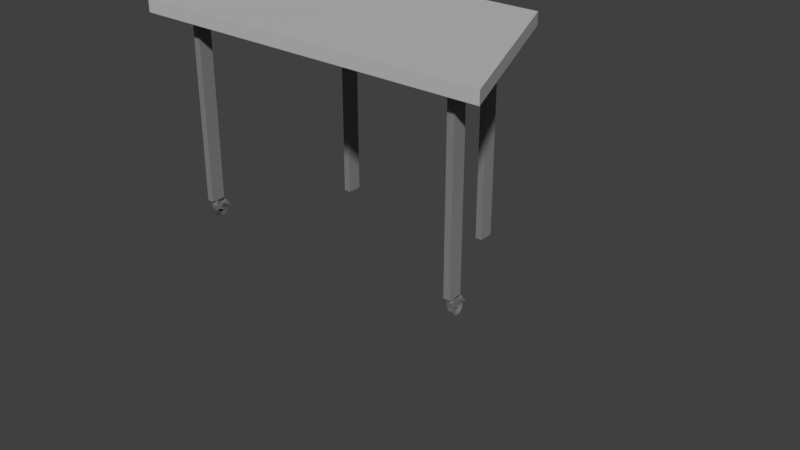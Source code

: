 # Source: trapesoid_table_visual.blend  (saved by Blender 2.79.0; exported with 4.5.12 LTS)
import bpy
from mathutils import Matrix  # noqa: F401  (used for matrix-valued properties, if any)

bpy.ops.wm.read_factory_settings(use_empty=True)
scene = bpy.context.scene
scene.name = 'Scene'

# ---- collections
col_collection_11 = bpy.data.collections.new('Collection 11'); scene.collection.children.link(col_collection_11)

# ---- materials (node trees are filled in below, after node groups)
mat_material_001 = bpy.data.materials.new('Material.001')
mat_material_001.alpha_threshold = 0.0
mat_material_001.diffuse_color = (0.3185, 0.3185, 0.3185, 1.0)
mat_material_001.roughness = 0.5
mat_material = bpy.data.materials.new('Material')
mat_material.alpha_threshold = 0.0
mat_material.diffuse_color = (0.196, 0.196, 0.196, 1.0)
mat_material.roughness = 0.5
mat_material_002 = bpy.data.materials.new('Material.002')
mat_material_002.alpha_threshold = 0.0
mat_material_002.diffuse_color = (0.8141, 0.8141, 0.8141, 1.0)
mat_material_002.roughness = 0.5

# ---- material node trees
mat_material_001.use_nodes = True; mat_material_001.node_tree.nodes.clear()
_N = mat_material_001.node_tree.nodes; _L = mat_material_001.node_tree.links
n0 = _N.new('ShaderNodeOutputMaterial'); n0.name = 'Material Output'; n0.location = (460, 300)
n1 = _N.new('ShaderNodeMixShader'); n1.name = 'Mix Shader'; n1.location = (240, 297)
n2 = _N.new('ShaderNodeBsdfDiffuse'); n2.name = 'Diffuse BSDF'; n2.location = (23, 126)
n2.inputs[0].default_value = (0.337, 0.337, 0.337, 1.0)
n3 = _N.new('ShaderNodeBsdfAnisotropic'); n3.name = 'Glossy BSDF'; n3.location = (10, 300)
n3.distribution = 'GGX'
n3.inputs[0].default_value = (0.3383, 0.3383, 0.3383, 1.0)
n3.inputs[1].default_value = 0.4082
_L.new(n3.outputs[0], n1.inputs[1])
_L.new(n1.outputs[0], n0.inputs[0])
_L.new(n2.outputs[0], n1.inputs[2])
n0.is_active_output = True
mat_material.use_nodes = True; mat_material.node_tree.nodes.clear()
_N = mat_material.node_tree.nodes; _L = mat_material.node_tree.links
n0 = _N.new('ShaderNodeOutputMaterial'); n0.name = 'Material Output'; n0.location = (300, 300)
n1 = _N.new('ShaderNodeBsdfDiffuse'); n1.name = 'Diffuse BSDF'; n1.location = (10, 300)
n1.inputs[0].default_value = (0.214, 0.214, 0.214, 1.0)
n1.inputs[1].default_value = 0.1212
_L.new(n1.outputs[0], n0.inputs[0])
n0.is_active_output = True
mat_material_002.use_nodes = True; mat_material_002.node_tree.nodes.clear()
_N = mat_material_002.node_tree.nodes; _L = mat_material_002.node_tree.links
n0 = _N.new('ShaderNodeOutputMaterial'); n0.name = 'Material Output'; n0.location = (300, 300)
n1 = _N.new('ShaderNodeBsdfDiffuse'); n1.name = 'Diffuse BSDF'; n1.location = (10, 300)
n1.inputs[0].default_value = (0.5173, 0.5173, 0.5173, 1.0)
_L.new(n1.outputs[0], n0.inputs[0])
n0.is_active_output = True

# ---- world
world_world = bpy.data.worlds.new('World'); scene.world = world_world
world_world.color = (0.05088, 0.05088, 0.05088)
world_world.use_sun_shadow = False
world_world.sun_shadow_jitter_overblur = 0.0
world_world.cycles.sampling_method = 'MANUAL'

# ---- meshes
me_trapezoid_table_005 = bpy.data.meshes.new('Trapezoid Table.005')
me_trapezoid_table_005.from_pydata([(1.37, -0.5403, -1.776), (1.351, -0.5202, -1.757), (1.351, -0.5002, -1.737), (1.351, -0.5035, -1.792), (1.37, -0.5202, -1.757), (1.351, -0.5403, -1.776), (1.351, -0.5141, -1.8), (1.37, -0.5062, -1.789), (1.388, -0.5754, -1.795), (1.388, -0.5742, -1.784), (1.334, -0.5742, -1.784), (1.334, -0.5754, -1.795), (1.388, -0.5709, -1.773), (1.334, -0.5709, -1.773), (1.388, -0.5653, -1.762), (1.334, -0.5653, -1.762), (1.388, -0.5579, -1.753), (1.334, -0.5579, -1.753), (1.388, -0.5489, -1.746), (1.334, -0.5489, -1.746), (1.388, -0.5385, -1.74), (1.334, -0.5385, -1.74), (1.388, -0.5274, -1.737), (1.334, -0.5274, -1.737), (1.388, -0.5157, -1.736), (1.334, -0.5157, -1.736), (1.388, -0.5041, -1.737), (1.334, -0.5041, -1.737), (1.388, -0.4929, -1.74), (1.334, -0.4929, -1.74), (1.388, -0.4825, -1.746), (1.334, -0.4825, -1.746), (1.388, -0.4735, -1.753), (1.334, -0.4735, -1.753), (1.388, -0.4661, -1.762), (1.334, -0.4661, -1.762), (1.388, -0.4606, -1.773), (1.334, -0.4606, -1.773), (1.388, -0.4572, -1.784), (1.334, -0.4572, -1.784), (1.388, -0.456, -1.795), (1.334, -0.456, -1.795), (1.388, -0.4572, -1.807), (1.334, -0.4572, -1.807), (1.388, -0.4606, -1.818), (1.334, -0.4606, -1.818), (1.388, -0.4661, -1.829), (1.334, -0.4661, -1.829), (1.388, -0.4735, -1.838), (1.334, -0.4735, -1.838), (1.388, -0.4825, -1.845), (1.334, -0.4825, -1.845), (1.388, -0.4929, -1.851), (1.334, -0.4929, -1.851), (1.388, -0.5041, -1.854), (1.334, -0.5041, -1.854), (1.388, -0.5157, -1.855), (1.334, -0.5157, -1.855), (1.388, -0.5274, -1.854), (1.334, -0.5274, -1.854), (1.388, -0.5385, -1.851), (1.334, -0.5385, -1.851), (1.388, -0.5489, -1.845), (1.334, -0.5489, -1.845), (1.388, -0.5579, -1.838), (1.334, -0.5579, -1.838), (1.388, -0.5653, -1.829), (1.334, -0.5653, -1.829), (1.388, -0.5709, -1.818), (1.334, -0.5709, -1.818), (1.346, -0.5196, -1.815), (1.346, -0.5157, -1.815), (1.388, -0.5742, -1.807), (1.334, -0.5742, -1.807), (1.372, -0.5354, -1.787), (1.372, -0.5335, -1.784), (1.346, -0.5356, -1.795), (1.346, -0.5352, -1.792), (1.346, -0.5341, -1.788), (1.346, -0.5323, -1.784), (1.346, -0.5298, -1.781), (1.346, -0.5268, -1.779), (1.346, -0.5233, -1.777), (1.346, -0.5196, -1.776), (1.346, -0.5157, -1.776), (1.346, -0.5118, -1.776), (1.346, -0.5081, -1.777), (1.346, -0.5047, -1.779), (1.346, -0.5016, -1.781), (1.346, -0.4992, -1.784), (1.346, -0.4973, -1.788), (1.346, -0.4962, -1.792), (1.346, -0.4958, -1.795), (1.346, -0.4962, -1.799), (1.346, -0.4973, -1.803), (1.346, -0.4992, -1.806), (1.346, -0.5016, -1.81), (1.346, -0.5047, -1.812), (1.346, -0.5081, -1.814), (1.346, -0.5118, -1.815), (1.346, -0.5233, -1.814), (1.346, -0.5268, -1.812), (1.346, -0.5298, -1.81), (1.346, -0.5323, -1.806), (1.346, -0.5341, -1.803), (1.346, -0.5352, -1.799), (1.372, -0.5366, -1.791), (1.372, -0.537, -1.795), (1.372, -0.5366, -1.8), (1.372, -0.5354, -1.804), (1.372, -0.5335, -1.807), (1.372, -0.5308, -1.811), (1.372, -0.5276, -1.813), (1.372, -0.5239, -1.815), (1.372, -0.5199, -1.816), (1.372, -0.5157, -1.817), (1.372, -0.5115, -1.816), (1.372, -0.5075, -1.815), (1.372, -0.5039, -1.813), (1.372, -0.5006, -1.811), (1.372, -0.498, -1.807), (1.372, -0.496, -1.804), (1.372, -0.4948, -1.8), (1.372, -0.4944, -1.795), (1.372, -0.4948, -1.791), (1.372, -0.496, -1.787), (1.372, -0.498, -1.784), (1.372, -0.5006, -1.78), (1.372, -0.5039, -1.778), (1.372, -0.5075, -1.776), (1.372, -0.5115, -1.775), (1.372, -0.5157, -1.774), (1.372, -0.5199, -1.775), (1.372, -0.5239, -1.776), (1.372, -0.5276, -1.778), (1.372, -0.5308, -1.78)], [], [(0, 4, 1), (1, 5, 0), (2, 1, 4), (1, 3, 6), (6, 5, 1), (7, 4, 0), (8, 9, 10), (10, 11, 8), (9, 12, 13), (13, 10, 9), (12, 14, 15), (15, 13, 12), (14, 16, 17), (17, 15, 14), (16, 18, 19), (19, 17, 16), (18, 20, 21), (21, 19, 18), (28, 30, 31), (31, 29, 28), (30, 32, 33), (33, 31, 30), (32, 34, 35), (35, 33, 32), (34, 36, 37), (37, 35, 34), (36, 38, 39), (39, 37, 36), (38, 40, 41), (41, 39, 38), (40, 42, 43), (43, 41, 40), (42, 44, 45), (45, 43, 42), (44, 46, 47), (47, 45, 44), (46, 48, 49), (49, 47, 46), (48, 50, 51), (51, 49, 48), (50, 52, 53), (53, 51, 50), (52, 54, 55), (55, 53, 52), (54, 56, 57), (57, 55, 54), (56, 58, 59), (59, 57, 56), (58, 60, 61), (61, 59, 58), (60, 62, 63), (63, 61, 60), (62, 64, 65), (65, 63, 62), (64, 66, 67), (67, 65, 64), (66, 68, 69), (69, 67, 66), (59, 70, 71), (71, 57, 59), (68, 72, 73), (73, 69, 68), (72, 8, 11), (11, 73, 72), (12, 74, 75), (75, 14, 12), (76, 77, 78), (78, 79, 80), (80, 81, 82), (82, 83, 84), (84, 85, 86), (86, 87, 88), (88, 89, 90), (90, 91, 92), (92, 93, 94), (94, 95, 96), (96, 97, 98), (98, 99, 71), (71, 70, 100), (100, 101, 102), (102, 103, 104), (104, 105, 76), (76, 78, 80), (80, 82, 84), (84, 86, 88), (88, 90, 92), (92, 94, 96), (96, 98, 71), (71, 100, 102), (102, 104, 76), (76, 80, 84), (84, 88, 92), (92, 96, 71), (71, 102, 76), (76, 84, 92), (92, 71, 76), (15, 79, 78), (78, 13, 15), (33, 88, 87), (87, 31, 33), (51, 97, 96), (96, 49, 51), (69, 104, 103), (103, 67, 69), (25, 84, 83), (83, 23, 25), (43, 93, 92), (92, 41, 43), (61, 100, 70), (70, 59, 61), (17, 80, 79), (79, 15, 17), (35, 89, 88), (88, 33, 35), (53, 98, 97), (97, 51, 53), (73, 105, 104), (104, 69, 73), (27, 85, 84), (84, 25, 27), (45, 94, 93), (93, 43, 45), (63, 101, 100), (100, 61, 63), (19, 81, 80), (80, 17, 19), (37, 90, 89), (89, 35, 37), (55, 99, 98), (98, 53, 55), (10, 77, 76), (76, 11, 10), (11, 76, 105), (105, 73, 11), (29, 86, 85), (85, 27, 29), (47, 95, 94), (94, 45, 47), (65, 102, 101), (101, 63, 65), (21, 82, 81), (81, 19, 21), (39, 91, 90), (90, 37, 39), (57, 71, 99), (99, 55, 57), (13, 78, 77), (77, 10, 13), (31, 87, 86), (86, 29, 31), (49, 96, 95), (95, 47, 49), (67, 103, 102), (102, 65, 67), (23, 83, 82), (82, 21, 23), (41, 92, 91), (91, 39, 41), (106, 107, 108), (108, 109, 110), (110, 111, 112), (112, 113, 114), (114, 115, 116), (116, 117, 118), (118, 119, 120), (120, 121, 122), (122, 123, 124), (124, 125, 126), (126, 127, 128), (128, 129, 130), (130, 131, 132), (132, 133, 134), (134, 135, 75), (75, 74, 106), (106, 108, 110), (110, 112, 114), (114, 116, 118), (118, 120, 122), (122, 124, 126), (126, 128, 130), (130, 132, 134), (134, 75, 106), (106, 110, 114), (114, 118, 122), (122, 126, 130), (130, 134, 106), (106, 114, 122), (122, 130, 106), (30, 128, 127), (127, 32, 30), (48, 119, 118), (118, 50, 48), (66, 110, 109), (109, 68, 66), (22, 132, 131), (131, 24, 22), (40, 123, 122), (122, 42, 40), (58, 114, 113), (113, 60, 58), (14, 75, 135), (135, 16, 14), (32, 127, 126), (126, 34, 32), (50, 118, 117), (117, 52, 50), (68, 109, 108), (108, 72, 68), (24, 131, 130), (130, 26, 24), (42, 122, 121), (121, 44, 42), (60, 113, 112), (112, 62, 60), (16, 135, 134), (134, 18, 16), (34, 126, 125), (125, 36, 34), (52, 117, 116), (116, 54, 52), (8, 107, 106), (106, 9, 8), (72, 108, 107), (107, 8, 72), (26, 130, 129), (129, 28, 26), (44, 121, 120), (120, 46, 44), (62, 112, 111), (111, 64, 62), (18, 134, 133), (133, 20, 18), (36, 125, 124), (124, 38, 36), (54, 116, 115), (115, 56, 54), (9, 106, 74), (74, 12, 9), (28, 129, 128), (128, 30, 28), (46, 120, 119), (119, 48, 46), (64, 111, 110), (110, 66, 64), (20, 133, 132), (132, 22, 20), (38, 124, 123), (123, 40, 38), (56, 115, 114), (114, 58, 56)])
me_trapezoid_table_005.materials.append(mat_material_001)
me_trapezoid_table_005.use_remesh_preserve_volume = False
me_trapezoid_table_005.use_remesh_preserve_attributes = False
me_trapezoid_table_005.use_mirror_vertex_groups = False
me_trapezoid_table_005.update()
me_trapezoid_table_004 = bpy.data.meshes.new('Trapezoid Table.004')
me_trapezoid_table_004.from_pydata([(1.37, -0.5403, -1.776), (1.351, -0.5202, -1.757), (1.351, -0.5002, -1.737), (1.351, -0.5035, -1.792), (1.37, -0.5202, -1.757), (1.351, -0.5403, -1.776), (1.351, -0.5141, -1.8), (1.37, -0.5062, -1.789), (1.388, -0.5754, -1.795), (1.388, -0.5742, -1.784), (1.334, -0.5742, -1.784), (1.334, -0.5754, -1.795), (1.388, -0.5709, -1.773), (1.334, -0.5709, -1.773), (1.388, -0.5653, -1.762), (1.334, -0.5653, -1.762), (1.388, -0.5579, -1.753), (1.334, -0.5579, -1.753), (1.388, -0.5489, -1.746), (1.334, -0.5489, -1.746), (1.388, -0.5385, -1.74), (1.334, -0.5385, -1.74), (1.388, -0.5274, -1.737), (1.334, -0.5274, -1.737), (1.388, -0.5157, -1.736), (1.334, -0.5157, -1.736), (1.388, -0.5041, -1.737), (1.334, -0.5041, -1.737), (1.388, -0.4929, -1.74), (1.334, -0.4929, -1.74), (1.388, -0.4825, -1.746), (1.334, -0.4825, -1.746), (1.388, -0.4735, -1.753), (1.334, -0.4735, -1.753), (1.388, -0.4661, -1.762), (1.334, -0.4661, -1.762), (1.388, -0.4606, -1.773), (1.334, -0.4606, -1.773), (1.388, -0.4572, -1.784), (1.334, -0.4572, -1.784), (1.388, -0.456, -1.795), (1.334, -0.456, -1.795), (1.388, -0.4572, -1.807), (1.334, -0.4572, -1.807), (1.388, -0.4606, -1.818), (1.334, -0.4606, -1.818), (1.388, -0.4661, -1.829), (1.334, -0.4661, -1.829), (1.388, -0.4735, -1.838), (1.334, -0.4735, -1.838), (1.388, -0.4825, -1.845), (1.334, -0.4825, -1.845), (1.388, -0.4929, -1.851), (1.334, -0.4929, -1.851), (1.388, -0.5041, -1.854), (1.334, -0.5041, -1.854), (1.388, -0.5157, -1.855), (1.334, -0.5157, -1.855), (1.388, -0.5274, -1.854), (1.334, -0.5274, -1.854), (1.388, -0.5385, -1.851), (1.334, -0.5385, -1.851), (1.388, -0.5489, -1.845), (1.334, -0.5489, -1.845), (1.388, -0.5579, -1.838), (1.334, -0.5579, -1.838), (1.388, -0.5653, -1.829), (1.334, -0.5653, -1.829), (1.388, -0.5709, -1.818), (1.334, -0.5709, -1.818), (1.346, -0.5196, -1.815), (1.346, -0.5157, -1.815), (1.388, -0.5742, -1.807), (1.334, -0.5742, -1.807), (1.372, -0.5354, -1.787), (1.372, -0.5335, -1.784), (1.346, -0.5356, -1.795), (1.346, -0.5352, -1.792), (1.346, -0.5341, -1.788), (1.346, -0.5323, -1.784), (1.346, -0.5298, -1.781), (1.346, -0.5268, -1.779), (1.346, -0.5233, -1.777), (1.346, -0.5196, -1.776), (1.346, -0.5157, -1.776), (1.346, -0.5118, -1.776), (1.346, -0.5081, -1.777), (1.346, -0.5047, -1.779), (1.346, -0.5016, -1.781), (1.346, -0.4992, -1.784), (1.346, -0.4973, -1.788), (1.346, -0.4962, -1.792), (1.346, -0.4958, -1.795), (1.346, -0.4962, -1.799), (1.346, -0.4973, -1.803), (1.346, -0.4992, -1.806), (1.346, -0.5016, -1.81), (1.346, -0.5047, -1.812), (1.346, -0.5081, -1.814), (1.346, -0.5118, -1.815), (1.346, -0.5233, -1.814), (1.346, -0.5268, -1.812), (1.346, -0.5298, -1.81), (1.346, -0.5323, -1.806), (1.346, -0.5341, -1.803), (1.346, -0.5352, -1.799), (1.372, -0.5366, -1.791), (1.372, -0.537, -1.795), (1.372, -0.5366, -1.8), (1.372, -0.5354, -1.804), (1.372, -0.5335, -1.807), (1.372, -0.5308, -1.811), (1.372, -0.5276, -1.813), (1.372, -0.5239, -1.815), (1.372, -0.5199, -1.816), (1.372, -0.5157, -1.817), (1.372, -0.5115, -1.816), (1.372, -0.5075, -1.815), (1.372, -0.5039, -1.813), (1.372, -0.5006, -1.811), (1.372, -0.498, -1.807), (1.372, -0.496, -1.804), (1.372, -0.4948, -1.8), (1.372, -0.4944, -1.795), (1.372, -0.4948, -1.791), (1.372, -0.496, -1.787), (1.372, -0.498, -1.784), (1.372, -0.5006, -1.78), (1.372, -0.5039, -1.778), (1.372, -0.5075, -1.776), (1.372, -0.5115, -1.775), (1.372, -0.5157, -1.774), (1.372, -0.5199, -1.775), (1.372, -0.5239, -1.776), (1.372, -0.5276, -1.778), (1.372, -0.5308, -1.78)], [], [(0, 4, 1), (1, 5, 0), (2, 1, 4), (1, 3, 6), (6, 5, 1), (7, 4, 0), (8, 9, 10), (10, 11, 8), (9, 12, 13), (13, 10, 9), (12, 14, 15), (15, 13, 12), (14, 16, 17), (17, 15, 14), (16, 18, 19), (19, 17, 16), (18, 20, 21), (21, 19, 18), (28, 30, 31), (31, 29, 28), (30, 32, 33), (33, 31, 30), (32, 34, 35), (35, 33, 32), (34, 36, 37), (37, 35, 34), (36, 38, 39), (39, 37, 36), (38, 40, 41), (41, 39, 38), (40, 42, 43), (43, 41, 40), (42, 44, 45), (45, 43, 42), (44, 46, 47), (47, 45, 44), (46, 48, 49), (49, 47, 46), (48, 50, 51), (51, 49, 48), (50, 52, 53), (53, 51, 50), (52, 54, 55), (55, 53, 52), (54, 56, 57), (57, 55, 54), (56, 58, 59), (59, 57, 56), (58, 60, 61), (61, 59, 58), (60, 62, 63), (63, 61, 60), (62, 64, 65), (65, 63, 62), (64, 66, 67), (67, 65, 64), (66, 68, 69), (69, 67, 66), (59, 70, 71), (71, 57, 59), (68, 72, 73), (73, 69, 68), (72, 8, 11), (11, 73, 72), (12, 74, 75), (75, 14, 12), (76, 77, 78), (78, 79, 80), (80, 81, 82), (82, 83, 84), (84, 85, 86), (86, 87, 88), (88, 89, 90), (90, 91, 92), (92, 93, 94), (94, 95, 96), (96, 97, 98), (98, 99, 71), (71, 70, 100), (100, 101, 102), (102, 103, 104), (104, 105, 76), (76, 78, 80), (80, 82, 84), (84, 86, 88), (88, 90, 92), (92, 94, 96), (96, 98, 71), (71, 100, 102), (102, 104, 76), (76, 80, 84), (84, 88, 92), (92, 96, 71), (71, 102, 76), (76, 84, 92), (92, 71, 76), (15, 79, 78), (78, 13, 15), (33, 88, 87), (87, 31, 33), (51, 97, 96), (96, 49, 51), (69, 104, 103), (103, 67, 69), (25, 84, 83), (83, 23, 25), (43, 93, 92), (92, 41, 43), (61, 100, 70), (70, 59, 61), (17, 80, 79), (79, 15, 17), (35, 89, 88), (88, 33, 35), (53, 98, 97), (97, 51, 53), (73, 105, 104), (104, 69, 73), (27, 85, 84), (84, 25, 27), (45, 94, 93), (93, 43, 45), (63, 101, 100), (100, 61, 63), (19, 81, 80), (80, 17, 19), (37, 90, 89), (89, 35, 37), (55, 99, 98), (98, 53, 55), (10, 77, 76), (76, 11, 10), (11, 76, 105), (105, 73, 11), (29, 86, 85), (85, 27, 29), (47, 95, 94), (94, 45, 47), (65, 102, 101), (101, 63, 65), (21, 82, 81), (81, 19, 21), (39, 91, 90), (90, 37, 39), (57, 71, 99), (99, 55, 57), (13, 78, 77), (77, 10, 13), (31, 87, 86), (86, 29, 31), (49, 96, 95), (95, 47, 49), (67, 103, 102), (102, 65, 67), (23, 83, 82), (82, 21, 23), (41, 92, 91), (91, 39, 41), (106, 107, 108), (108, 109, 110), (110, 111, 112), (112, 113, 114), (114, 115, 116), (116, 117, 118), (118, 119, 120), (120, 121, 122), (122, 123, 124), (124, 125, 126), (126, 127, 128), (128, 129, 130), (130, 131, 132), (132, 133, 134), (134, 135, 75), (75, 74, 106), (106, 108, 110), (110, 112, 114), (114, 116, 118), (118, 120, 122), (122, 124, 126), (126, 128, 130), (130, 132, 134), (134, 75, 106), (106, 110, 114), (114, 118, 122), (122, 126, 130), (130, 134, 106), (106, 114, 122), (122, 130, 106), (30, 128, 127), (127, 32, 30), (48, 119, 118), (118, 50, 48), (66, 110, 109), (109, 68, 66), (22, 132, 131), (131, 24, 22), (40, 123, 122), (122, 42, 40), (58, 114, 113), (113, 60, 58), (14, 75, 135), (135, 16, 14), (32, 127, 126), (126, 34, 32), (50, 118, 117), (117, 52, 50), (68, 109, 108), (108, 72, 68), (24, 131, 130), (130, 26, 24), (42, 122, 121), (121, 44, 42), (60, 113, 112), (112, 62, 60), (16, 135, 134), (134, 18, 16), (34, 126, 125), (125, 36, 34), (52, 117, 116), (116, 54, 52), (8, 107, 106), (106, 9, 8), (72, 108, 107), (107, 8, 72), (26, 130, 129), (129, 28, 26), (44, 121, 120), (120, 46, 44), (62, 112, 111), (111, 64, 62), (18, 134, 133), (133, 20, 18), (36, 125, 124), (124, 38, 36), (54, 116, 115), (115, 56, 54), (9, 106, 74), (74, 12, 9), (28, 129, 128), (128, 30, 28), (46, 120, 119), (119, 48, 46), (64, 111, 110), (110, 66, 64), (20, 133, 132), (132, 22, 20), (38, 124, 123), (123, 40, 38), (56, 115, 114), (114, 58, 56)])
me_trapezoid_table_004.materials.append(mat_material_001)
me_trapezoid_table_004.use_remesh_preserve_volume = False
me_trapezoid_table_004.use_remesh_preserve_attributes = False
me_trapezoid_table_004.use_mirror_vertex_groups = False
me_trapezoid_table_004.update()
me_trapezoid_table_003 = bpy.data.meshes.new('Trapezoid Table.003')
me_trapezoid_table_003.from_pydata([(1.37, -0.5403, -1.776), (1.351, -0.5202, -1.757), (1.351, -0.5002, -1.737), (1.351, -0.5035, -1.792), (1.37, -0.5202, -1.757), (1.351, -0.5403, -1.776), (1.351, -0.5141, -1.8), (1.37, -0.5062, -1.789), (1.388, -0.5754, -1.795), (1.388, -0.5742, -1.784), (1.334, -0.5742, -1.784), (1.334, -0.5754, -1.795), (1.388, -0.5709, -1.773), (1.334, -0.5709, -1.773), (1.388, -0.5653, -1.762), (1.334, -0.5653, -1.762), (1.388, -0.5579, -1.753), (1.334, -0.5579, -1.753), (1.388, -0.5489, -1.746), (1.334, -0.5489, -1.746), (1.388, -0.5385, -1.74), (1.334, -0.5385, -1.74), (1.388, -0.5274, -1.737), (1.334, -0.5274, -1.737), (1.388, -0.5157, -1.736), (1.334, -0.5157, -1.736), (1.388, -0.5041, -1.737), (1.334, -0.5041, -1.737), (1.388, -0.4929, -1.74), (1.334, -0.4929, -1.74), (1.388, -0.4825, -1.746), (1.334, -0.4825, -1.746), (1.388, -0.4735, -1.753), (1.334, -0.4735, -1.753), (1.388, -0.4661, -1.762), (1.334, -0.4661, -1.762), (1.388, -0.4606, -1.773), (1.334, -0.4606, -1.773), (1.388, -0.4572, -1.784), (1.334, -0.4572, -1.784), (1.388, -0.456, -1.795), (1.334, -0.456, -1.795), (1.388, -0.4572, -1.807), (1.334, -0.4572, -1.807), (1.388, -0.4606, -1.818), (1.334, -0.4606, -1.818), (1.388, -0.4661, -1.829), (1.334, -0.4661, -1.829), (1.388, -0.4735, -1.838), (1.334, -0.4735, -1.838), (1.388, -0.4825, -1.845), (1.334, -0.4825, -1.845), (1.388, -0.4929, -1.851), (1.334, -0.4929, -1.851), (1.388, -0.5041, -1.854), (1.334, -0.5041, -1.854), (1.388, -0.5157, -1.855), (1.334, -0.5157, -1.855), (1.388, -0.5274, -1.854), (1.334, -0.5274, -1.854), (1.388, -0.5385, -1.851), (1.334, -0.5385, -1.851), (1.388, -0.5489, -1.845), (1.334, -0.5489, -1.845), (1.388, -0.5579, -1.838), (1.334, -0.5579, -1.838), (1.388, -0.5653, -1.829), (1.334, -0.5653, -1.829), (1.388, -0.5709, -1.818), (1.334, -0.5709, -1.818), (1.346, -0.5196, -1.815), (1.346, -0.5157, -1.815), (1.388, -0.5742, -1.807), (1.334, -0.5742, -1.807), (1.372, -0.5354, -1.787), (1.372, -0.5335, -1.784), (1.346, -0.5356, -1.795), (1.346, -0.5352, -1.792), (1.346, -0.5341, -1.788), (1.346, -0.5323, -1.784), (1.346, -0.5298, -1.781), (1.346, -0.5268, -1.779), (1.346, -0.5233, -1.777), (1.346, -0.5196, -1.776), (1.346, -0.5157, -1.776), (1.346, -0.5118, -1.776), (1.346, -0.5081, -1.777), (1.346, -0.5047, -1.779), (1.346, -0.5016, -1.781), (1.346, -0.4992, -1.784), (1.346, -0.4973, -1.788), (1.346, -0.4962, -1.792), (1.346, -0.4958, -1.795), (1.346, -0.4962, -1.799), (1.346, -0.4973, -1.803), (1.346, -0.4992, -1.806), (1.346, -0.5016, -1.81), (1.346, -0.5047, -1.812), (1.346, -0.5081, -1.814), (1.346, -0.5118, -1.815), (1.346, -0.5233, -1.814), (1.346, -0.5268, -1.812), (1.346, -0.5298, -1.81), (1.346, -0.5323, -1.806), (1.346, -0.5341, -1.803), (1.346, -0.5352, -1.799), (1.372, -0.5366, -1.791), (1.372, -0.537, -1.795), (1.372, -0.5366, -1.8), (1.372, -0.5354, -1.804), (1.372, -0.5335, -1.807), (1.372, -0.5308, -1.811), (1.372, -0.5276, -1.813), (1.372, -0.5239, -1.815), (1.372, -0.5199, -1.816), (1.372, -0.5157, -1.817), (1.372, -0.5115, -1.816), (1.372, -0.5075, -1.815), (1.372, -0.5039, -1.813), (1.372, -0.5006, -1.811), (1.372, -0.498, -1.807), (1.372, -0.496, -1.804), (1.372, -0.4948, -1.8), (1.372, -0.4944, -1.795), (1.372, -0.4948, -1.791), (1.372, -0.496, -1.787), (1.372, -0.498, -1.784), (1.372, -0.5006, -1.78), (1.372, -0.5039, -1.778), (1.372, -0.5075, -1.776), (1.372, -0.5115, -1.775), (1.372, -0.5157, -1.774), (1.372, -0.5199, -1.775), (1.372, -0.5239, -1.776), (1.372, -0.5276, -1.778), (1.372, -0.5308, -1.78)], [], [(0, 4, 1), (1, 5, 0), (2, 1, 4), (1, 3, 6), (6, 5, 1), (7, 4, 0), (8, 9, 10), (10, 11, 8), (9, 12, 13), (13, 10, 9), (12, 14, 15), (15, 13, 12), (14, 16, 17), (17, 15, 14), (16, 18, 19), (19, 17, 16), (18, 20, 21), (21, 19, 18), (28, 30, 31), (31, 29, 28), (30, 32, 33), (33, 31, 30), (32, 34, 35), (35, 33, 32), (34, 36, 37), (37, 35, 34), (36, 38, 39), (39, 37, 36), (38, 40, 41), (41, 39, 38), (40, 42, 43), (43, 41, 40), (42, 44, 45), (45, 43, 42), (44, 46, 47), (47, 45, 44), (46, 48, 49), (49, 47, 46), (48, 50, 51), (51, 49, 48), (50, 52, 53), (53, 51, 50), (52, 54, 55), (55, 53, 52), (54, 56, 57), (57, 55, 54), (56, 58, 59), (59, 57, 56), (58, 60, 61), (61, 59, 58), (60, 62, 63), (63, 61, 60), (62, 64, 65), (65, 63, 62), (64, 66, 67), (67, 65, 64), (66, 68, 69), (69, 67, 66), (59, 70, 71), (71, 57, 59), (68, 72, 73), (73, 69, 68), (72, 8, 11), (11, 73, 72), (12, 74, 75), (75, 14, 12), (76, 77, 78), (78, 79, 80), (80, 81, 82), (82, 83, 84), (84, 85, 86), (86, 87, 88), (88, 89, 90), (90, 91, 92), (92, 93, 94), (94, 95, 96), (96, 97, 98), (98, 99, 71), (71, 70, 100), (100, 101, 102), (102, 103, 104), (104, 105, 76), (76, 78, 80), (80, 82, 84), (84, 86, 88), (88, 90, 92), (92, 94, 96), (96, 98, 71), (71, 100, 102), (102, 104, 76), (76, 80, 84), (84, 88, 92), (92, 96, 71), (71, 102, 76), (76, 84, 92), (92, 71, 76), (15, 79, 78), (78, 13, 15), (33, 88, 87), (87, 31, 33), (51, 97, 96), (96, 49, 51), (69, 104, 103), (103, 67, 69), (25, 84, 83), (83, 23, 25), (43, 93, 92), (92, 41, 43), (61, 100, 70), (70, 59, 61), (17, 80, 79), (79, 15, 17), (35, 89, 88), (88, 33, 35), (53, 98, 97), (97, 51, 53), (73, 105, 104), (104, 69, 73), (27, 85, 84), (84, 25, 27), (45, 94, 93), (93, 43, 45), (63, 101, 100), (100, 61, 63), (19, 81, 80), (80, 17, 19), (37, 90, 89), (89, 35, 37), (55, 99, 98), (98, 53, 55), (10, 77, 76), (76, 11, 10), (11, 76, 105), (105, 73, 11), (29, 86, 85), (85, 27, 29), (47, 95, 94), (94, 45, 47), (65, 102, 101), (101, 63, 65), (21, 82, 81), (81, 19, 21), (39, 91, 90), (90, 37, 39), (57, 71, 99), (99, 55, 57), (13, 78, 77), (77, 10, 13), (31, 87, 86), (86, 29, 31), (49, 96, 95), (95, 47, 49), (67, 103, 102), (102, 65, 67), (23, 83, 82), (82, 21, 23), (41, 92, 91), (91, 39, 41), (106, 107, 108), (108, 109, 110), (110, 111, 112), (112, 113, 114), (114, 115, 116), (116, 117, 118), (118, 119, 120), (120, 121, 122), (122, 123, 124), (124, 125, 126), (126, 127, 128), (128, 129, 130), (130, 131, 132), (132, 133, 134), (134, 135, 75), (75, 74, 106), (106, 108, 110), (110, 112, 114), (114, 116, 118), (118, 120, 122), (122, 124, 126), (126, 128, 130), (130, 132, 134), (134, 75, 106), (106, 110, 114), (114, 118, 122), (122, 126, 130), (130, 134, 106), (106, 114, 122), (122, 130, 106), (30, 128, 127), (127, 32, 30), (48, 119, 118), (118, 50, 48), (66, 110, 109), (109, 68, 66), (22, 132, 131), (131, 24, 22), (40, 123, 122), (122, 42, 40), (58, 114, 113), (113, 60, 58), (14, 75, 135), (135, 16, 14), (32, 127, 126), (126, 34, 32), (50, 118, 117), (117, 52, 50), (68, 109, 108), (108, 72, 68), (24, 131, 130), (130, 26, 24), (42, 122, 121), (121, 44, 42), (60, 113, 112), (112, 62, 60), (16, 135, 134), (134, 18, 16), (34, 126, 125), (125, 36, 34), (52, 117, 116), (116, 54, 52), (8, 107, 106), (106, 9, 8), (72, 108, 107), (107, 8, 72), (26, 130, 129), (129, 28, 26), (44, 121, 120), (120, 46, 44), (62, 112, 111), (111, 64, 62), (18, 134, 133), (133, 20, 18), (36, 125, 124), (124, 38, 36), (54, 116, 115), (115, 56, 54), (9, 106, 74), (74, 12, 9), (28, 129, 128), (128, 30, 28), (46, 120, 119), (119, 48, 46), (64, 111, 110), (110, 66, 64), (20, 133, 132), (132, 22, 20), (38, 124, 123), (123, 40, 38), (56, 115, 114), (114, 58, 56)])
me_trapezoid_table_003.materials.append(mat_material_001)
me_trapezoid_table_003.use_remesh_preserve_volume = False
me_trapezoid_table_003.use_remesh_preserve_attributes = False
me_trapezoid_table_003.use_mirror_vertex_groups = False
me_trapezoid_table_003.update()
me_trapezoid_table_002 = bpy.data.meshes.new('Trapezoid Table.002')
me_trapezoid_table_002.from_pydata([(1.37, -0.5403, -1.776), (1.351, -0.5202, -1.757), (1.351, -0.5002, -1.737), (1.351, -0.5035, -1.792), (1.37, -0.5202, -1.757), (1.351, -0.5403, -1.776), (1.351, -0.5141, -1.8), (1.37, -0.5062, -1.789), (1.388, -0.5754, -1.795), (1.388, -0.5742, -1.784), (1.334, -0.5742, -1.784), (1.334, -0.5754, -1.795), (1.388, -0.5709, -1.773), (1.334, -0.5709, -1.773), (1.388, -0.5653, -1.762), (1.334, -0.5653, -1.762), (1.388, -0.5579, -1.753), (1.334, -0.5579, -1.753), (1.388, -0.5489, -1.746), (1.334, -0.5489, -1.746), (1.388, -0.5385, -1.74), (1.334, -0.5385, -1.74), (1.388, -0.5274, -1.737), (1.334, -0.5274, -1.737), (1.388, -0.5157, -1.736), (1.334, -0.5157, -1.736), (1.388, -0.5041, -1.737), (1.334, -0.5041, -1.737), (1.388, -0.4929, -1.74), (1.334, -0.4929, -1.74), (1.388, -0.4825, -1.746), (1.334, -0.4825, -1.746), (1.388, -0.4735, -1.753), (1.334, -0.4735, -1.753), (1.388, -0.4661, -1.762), (1.334, -0.4661, -1.762), (1.388, -0.4606, -1.773), (1.334, -0.4606, -1.773), (1.388, -0.4572, -1.784), (1.334, -0.4572, -1.784), (1.388, -0.456, -1.795), (1.334, -0.456, -1.795), (1.388, -0.4572, -1.807), (1.334, -0.4572, -1.807), (1.388, -0.4606, -1.818), (1.334, -0.4606, -1.818), (1.388, -0.4661, -1.829), (1.334, -0.4661, -1.829), (1.388, -0.4735, -1.838), (1.334, -0.4735, -1.838), (1.388, -0.4825, -1.845), (1.334, -0.4825, -1.845), (1.388, -0.4929, -1.851), (1.334, -0.4929, -1.851), (1.388, -0.5041, -1.854), (1.334, -0.5041, -1.854), (1.388, -0.5157, -1.855), (1.334, -0.5157, -1.855), (1.388, -0.5274, -1.854), (1.334, -0.5274, -1.854), (1.388, -0.5385, -1.851), (1.334, -0.5385, -1.851), (1.388, -0.5489, -1.845), (1.334, -0.5489, -1.845), (1.388, -0.5579, -1.838), (1.334, -0.5579, -1.838), (1.388, -0.5653, -1.829), (1.334, -0.5653, -1.829), (1.388, -0.5709, -1.818), (1.334, -0.5709, -1.818), (1.346, -0.5196, -1.815), (1.346, -0.5157, -1.815), (1.388, -0.5742, -1.807), (1.334, -0.5742, -1.807), (1.372, -0.5354, -1.787), (1.372, -0.5335, -1.784), (1.346, -0.5356, -1.795), (1.346, -0.5352, -1.792), (1.346, -0.5341, -1.788), (1.346, -0.5323, -1.784), (1.346, -0.5298, -1.781), (1.346, -0.5268, -1.779), (1.346, -0.5233, -1.777), (1.346, -0.5196, -1.776), (1.346, -0.5157, -1.776), (1.346, -0.5118, -1.776), (1.346, -0.5081, -1.777), (1.346, -0.5047, -1.779), (1.346, -0.5016, -1.781), (1.346, -0.4992, -1.784), (1.346, -0.4973, -1.788), (1.346, -0.4962, -1.792), (1.346, -0.4958, -1.795), (1.346, -0.4962, -1.799), (1.346, -0.4973, -1.803), (1.346, -0.4992, -1.806), (1.346, -0.5016, -1.81), (1.346, -0.5047, -1.812), (1.346, -0.5081, -1.814), (1.346, -0.5118, -1.815), (1.346, -0.5233, -1.814), (1.346, -0.5268, -1.812), (1.346, -0.5298, -1.81), (1.346, -0.5323, -1.806), (1.346, -0.5341, -1.803), (1.346, -0.5352, -1.799), (1.372, -0.5366, -1.791), (1.372, -0.537, -1.795), (1.372, -0.5366, -1.8), (1.372, -0.5354, -1.804), (1.372, -0.5335, -1.807), (1.372, -0.5308, -1.811), (1.372, -0.5276, -1.813), (1.372, -0.5239, -1.815), (1.372, -0.5199, -1.816), (1.372, -0.5157, -1.817), (1.372, -0.5115, -1.816), (1.372, -0.5075, -1.815), (1.372, -0.5039, -1.813), (1.372, -0.5006, -1.811), (1.372, -0.498, -1.807), (1.372, -0.496, -1.804), (1.372, -0.4948, -1.8), (1.372, -0.4944, -1.795), (1.372, -0.4948, -1.791), (1.372, -0.496, -1.787), (1.372, -0.498, -1.784), (1.372, -0.5006, -1.78), (1.372, -0.5039, -1.778), (1.372, -0.5075, -1.776), (1.372, -0.5115, -1.775), (1.372, -0.5157, -1.774), (1.372, -0.5199, -1.775), (1.372, -0.5239, -1.776), (1.372, -0.5276, -1.778), (1.372, -0.5308, -1.78)], [], [(0, 4, 1), (1, 5, 0), (2, 1, 4), (1, 3, 6), (6, 5, 1), (7, 4, 0), (8, 9, 10), (10, 11, 8), (9, 12, 13), (13, 10, 9), (12, 14, 15), (15, 13, 12), (14, 16, 17), (17, 15, 14), (16, 18, 19), (19, 17, 16), (18, 20, 21), (21, 19, 18), (28, 30, 31), (31, 29, 28), (30, 32, 33), (33, 31, 30), (32, 34, 35), (35, 33, 32), (34, 36, 37), (37, 35, 34), (36, 38, 39), (39, 37, 36), (38, 40, 41), (41, 39, 38), (40, 42, 43), (43, 41, 40), (42, 44, 45), (45, 43, 42), (44, 46, 47), (47, 45, 44), (46, 48, 49), (49, 47, 46), (48, 50, 51), (51, 49, 48), (50, 52, 53), (53, 51, 50), (52, 54, 55), (55, 53, 52), (54, 56, 57), (57, 55, 54), (56, 58, 59), (59, 57, 56), (58, 60, 61), (61, 59, 58), (60, 62, 63), (63, 61, 60), (62, 64, 65), (65, 63, 62), (64, 66, 67), (67, 65, 64), (66, 68, 69), (69, 67, 66), (59, 70, 71), (71, 57, 59), (68, 72, 73), (73, 69, 68), (72, 8, 11), (11, 73, 72), (12, 74, 75), (75, 14, 12), (76, 77, 78), (78, 79, 80), (80, 81, 82), (82, 83, 84), (84, 85, 86), (86, 87, 88), (88, 89, 90), (90, 91, 92), (92, 93, 94), (94, 95, 96), (96, 97, 98), (98, 99, 71), (71, 70, 100), (100, 101, 102), (102, 103, 104), (104, 105, 76), (76, 78, 80), (80, 82, 84), (84, 86, 88), (88, 90, 92), (92, 94, 96), (96, 98, 71), (71, 100, 102), (102, 104, 76), (76, 80, 84), (84, 88, 92), (92, 96, 71), (71, 102, 76), (76, 84, 92), (92, 71, 76), (15, 79, 78), (78, 13, 15), (33, 88, 87), (87, 31, 33), (51, 97, 96), (96, 49, 51), (69, 104, 103), (103, 67, 69), (25, 84, 83), (83, 23, 25), (43, 93, 92), (92, 41, 43), (61, 100, 70), (70, 59, 61), (17, 80, 79), (79, 15, 17), (35, 89, 88), (88, 33, 35), (53, 98, 97), (97, 51, 53), (73, 105, 104), (104, 69, 73), (27, 85, 84), (84, 25, 27), (45, 94, 93), (93, 43, 45), (63, 101, 100), (100, 61, 63), (19, 81, 80), (80, 17, 19), (37, 90, 89), (89, 35, 37), (55, 99, 98), (98, 53, 55), (10, 77, 76), (76, 11, 10), (11, 76, 105), (105, 73, 11), (29, 86, 85), (85, 27, 29), (47, 95, 94), (94, 45, 47), (65, 102, 101), (101, 63, 65), (21, 82, 81), (81, 19, 21), (39, 91, 90), (90, 37, 39), (57, 71, 99), (99, 55, 57), (13, 78, 77), (77, 10, 13), (31, 87, 86), (86, 29, 31), (49, 96, 95), (95, 47, 49), (67, 103, 102), (102, 65, 67), (23, 83, 82), (82, 21, 23), (41, 92, 91), (91, 39, 41), (106, 107, 108), (108, 109, 110), (110, 111, 112), (112, 113, 114), (114, 115, 116), (116, 117, 118), (118, 119, 120), (120, 121, 122), (122, 123, 124), (124, 125, 126), (126, 127, 128), (128, 129, 130), (130, 131, 132), (132, 133, 134), (134, 135, 75), (75, 74, 106), (106, 108, 110), (110, 112, 114), (114, 116, 118), (118, 120, 122), (122, 124, 126), (126, 128, 130), (130, 132, 134), (134, 75, 106), (106, 110, 114), (114, 118, 122), (122, 126, 130), (130, 134, 106), (106, 114, 122), (122, 130, 106), (30, 128, 127), (127, 32, 30), (48, 119, 118), (118, 50, 48), (66, 110, 109), (109, 68, 66), (22, 132, 131), (131, 24, 22), (40, 123, 122), (122, 42, 40), (58, 114, 113), (113, 60, 58), (14, 75, 135), (135, 16, 14), (32, 127, 126), (126, 34, 32), (50, 118, 117), (117, 52, 50), (68, 109, 108), (108, 72, 68), (24, 131, 130), (130, 26, 24), (42, 122, 121), (121, 44, 42), (60, 113, 112), (112, 62, 60), (16, 135, 134), (134, 18, 16), (34, 126, 125), (125, 36, 34), (52, 117, 116), (116, 54, 52), (8, 107, 106), (106, 9, 8), (72, 108, 107), (107, 8, 72), (26, 130, 129), (129, 28, 26), (44, 121, 120), (120, 46, 44), (62, 112, 111), (111, 64, 62), (18, 134, 133), (133, 20, 18), (36, 125, 124), (124, 38, 36), (54, 116, 115), (115, 56, 54), (9, 106, 74), (74, 12, 9), (28, 129, 128), (128, 30, 28), (46, 120, 119), (119, 48, 46), (64, 111, 110), (110, 66, 64), (20, 133, 132), (132, 22, 20), (38, 124, 123), (123, 40, 38), (56, 115, 114), (114, 58, 56)])
me_trapezoid_table_002.materials.append(mat_material_001)
me_trapezoid_table_002.use_remesh_preserve_volume = False
me_trapezoid_table_002.use_remesh_preserve_attributes = False
me_trapezoid_table_002.use_mirror_vertex_groups = False
me_trapezoid_table_002.update()
me_trapezoid_table_000 = bpy.data.meshes.new('Trapezoid Table.000')
me_trapezoid_table_000.from_pydata([(1.37, -0.5403, -1.776), (1.351, -0.5202, -1.757), (1.351, -0.5002, -1.737), (1.351, -0.5035, -1.792), (1.37, -0.5202, -1.757), (1.351, -0.5403, -1.776), (1.351, -0.5141, -1.8), (1.37, -0.5062, -1.789), (1.388, -0.5754, -1.795), (1.388, -0.5742, -1.784), (1.334, -0.5742, -1.784), (1.334, -0.5754, -1.795), (1.388, -0.5709, -1.773), (1.334, -0.5709, -1.773), (1.388, -0.5653, -1.762), (1.334, -0.5653, -1.762), (1.388, -0.5579, -1.753), (1.334, -0.5579, -1.753), (1.388, -0.5489, -1.746), (1.334, -0.5489, -1.746), (1.388, -0.5385, -1.74), (1.334, -0.5385, -1.74), (1.388, -0.5274, -1.737), (1.334, -0.5274, -1.737), (1.388, -0.5157, -1.736), (1.334, -0.5157, -1.736), (1.388, -0.5041, -1.737), (1.334, -0.5041, -1.737), (1.388, -0.4929, -1.74), (1.334, -0.4929, -1.74), (1.388, -0.4825, -1.746), (1.334, -0.4825, -1.746), (1.388, -0.4735, -1.753), (1.334, -0.4735, -1.753), (1.388, -0.4661, -1.762), (1.334, -0.4661, -1.762), (1.388, -0.4606, -1.773), (1.334, -0.4606, -1.773), (1.388, -0.4572, -1.784), (1.334, -0.4572, -1.784), (1.388, -0.456, -1.795), (1.334, -0.456, -1.795), (1.388, -0.4572, -1.807), (1.334, -0.4572, -1.807), (1.388, -0.4606, -1.818), (1.334, -0.4606, -1.818), (1.388, -0.4661, -1.829), (1.334, -0.4661, -1.829), (1.388, -0.4735, -1.838), (1.334, -0.4735, -1.838), (1.388, -0.4825, -1.845), (1.334, -0.4825, -1.845), (1.388, -0.4929, -1.851), (1.334, -0.4929, -1.851), (1.388, -0.5041, -1.854), (1.334, -0.5041, -1.854), (1.388, -0.5157, -1.855), (1.334, -0.5157, -1.855), (1.388, -0.5274, -1.854), (1.334, -0.5274, -1.854), (1.388, -0.5385, -1.851), (1.334, -0.5385, -1.851), (1.388, -0.5489, -1.845), (1.334, -0.5489, -1.845), (1.388, -0.5579, -1.838), (1.334, -0.5579, -1.838), (1.388, -0.5653, -1.829), (1.334, -0.5653, -1.829), (1.388, -0.5709, -1.818), (1.334, -0.5709, -1.818), (1.346, -0.5196, -1.815), (1.346, -0.5157, -1.815), (1.388, -0.5742, -1.807), (1.334, -0.5742, -1.807), (1.372, -0.5354, -1.787), (1.372, -0.5335, -1.784), (1.346, -0.5356, -1.795), (1.346, -0.5352, -1.792), (1.346, -0.5341, -1.788), (1.346, -0.5323, -1.784), (1.346, -0.5298, -1.781), (1.346, -0.5268, -1.779), (1.346, -0.5233, -1.777), (1.346, -0.5196, -1.776), (1.346, -0.5157, -1.776), (1.346, -0.5118, -1.776), (1.346, -0.5081, -1.777), (1.346, -0.5047, -1.779), (1.346, -0.5016, -1.781), (1.346, -0.4992, -1.784), (1.346, -0.4973, -1.788), (1.346, -0.4962, -1.792), (1.346, -0.4958, -1.795), (1.346, -0.4962, -1.799), (1.346, -0.4973, -1.803), (1.346, -0.4992, -1.806), (1.346, -0.5016, -1.81), (1.346, -0.5047, -1.812), (1.346, -0.5081, -1.814), (1.346, -0.5118, -1.815), (1.346, -0.5233, -1.814), (1.346, -0.5268, -1.812), (1.346, -0.5298, -1.81), (1.346, -0.5323, -1.806), (1.346, -0.5341, -1.803), (1.346, -0.5352, -1.799), (1.372, -0.5366, -1.791), (1.372, -0.537, -1.795), (1.372, -0.5366, -1.8), (1.372, -0.5354, -1.804), (1.372, -0.5335, -1.807), (1.372, -0.5308, -1.811), (1.372, -0.5276, -1.813), (1.372, -0.5239, -1.815), (1.372, -0.5199, -1.816), (1.372, -0.5157, -1.817), (1.372, -0.5115, -1.816), (1.372, -0.5075, -1.815), (1.372, -0.5039, -1.813), (1.372, -0.5006, -1.811), (1.372, -0.498, -1.807), (1.372, -0.496, -1.804), (1.372, -0.4948, -1.8), (1.372, -0.4944, -1.795), (1.372, -0.4948, -1.791), (1.372, -0.496, -1.787), (1.372, -0.498, -1.784), (1.372, -0.5006, -1.78), (1.372, -0.5039, -1.778), (1.372, -0.5075, -1.776), (1.372, -0.5115, -1.775), (1.372, -0.5157, -1.774), (1.372, -0.5199, -1.775), (1.372, -0.5239, -1.776), (1.372, -0.5276, -1.778), (1.372, -0.5308, -1.78)], [], [(0, 4, 1), (1, 5, 0), (2, 1, 4), (1, 3, 6), (6, 5, 1), (7, 4, 0), (8, 9, 10), (10, 11, 8), (9, 12, 13), (13, 10, 9), (12, 14, 15), (15, 13, 12), (14, 16, 17), (17, 15, 14), (16, 18, 19), (19, 17, 16), (18, 20, 21), (21, 19, 18), (28, 30, 31), (31, 29, 28), (30, 32, 33), (33, 31, 30), (32, 34, 35), (35, 33, 32), (34, 36, 37), (37, 35, 34), (36, 38, 39), (39, 37, 36), (38, 40, 41), (41, 39, 38), (40, 42, 43), (43, 41, 40), (42, 44, 45), (45, 43, 42), (44, 46, 47), (47, 45, 44), (46, 48, 49), (49, 47, 46), (48, 50, 51), (51, 49, 48), (50, 52, 53), (53, 51, 50), (52, 54, 55), (55, 53, 52), (54, 56, 57), (57, 55, 54), (56, 58, 59), (59, 57, 56), (58, 60, 61), (61, 59, 58), (60, 62, 63), (63, 61, 60), (62, 64, 65), (65, 63, 62), (64, 66, 67), (67, 65, 64), (66, 68, 69), (69, 67, 66), (59, 70, 71), (71, 57, 59), (68, 72, 73), (73, 69, 68), (72, 8, 11), (11, 73, 72), (12, 74, 75), (75, 14, 12), (76, 77, 78), (78, 79, 80), (80, 81, 82), (82, 83, 84), (84, 85, 86), (86, 87, 88), (88, 89, 90), (90, 91, 92), (92, 93, 94), (94, 95, 96), (96, 97, 98), (98, 99, 71), (71, 70, 100), (100, 101, 102), (102, 103, 104), (104, 105, 76), (76, 78, 80), (80, 82, 84), (84, 86, 88), (88, 90, 92), (92, 94, 96), (96, 98, 71), (71, 100, 102), (102, 104, 76), (76, 80, 84), (84, 88, 92), (92, 96, 71), (71, 102, 76), (76, 84, 92), (92, 71, 76), (15, 79, 78), (78, 13, 15), (33, 88, 87), (87, 31, 33), (51, 97, 96), (96, 49, 51), (69, 104, 103), (103, 67, 69), (25, 84, 83), (83, 23, 25), (43, 93, 92), (92, 41, 43), (61, 100, 70), (70, 59, 61), (17, 80, 79), (79, 15, 17), (35, 89, 88), (88, 33, 35), (53, 98, 97), (97, 51, 53), (73, 105, 104), (104, 69, 73), (27, 85, 84), (84, 25, 27), (45, 94, 93), (93, 43, 45), (63, 101, 100), (100, 61, 63), (19, 81, 80), (80, 17, 19), (37, 90, 89), (89, 35, 37), (55, 99, 98), (98, 53, 55), (10, 77, 76), (76, 11, 10), (11, 76, 105), (105, 73, 11), (29, 86, 85), (85, 27, 29), (47, 95, 94), (94, 45, 47), (65, 102, 101), (101, 63, 65), (21, 82, 81), (81, 19, 21), (39, 91, 90), (90, 37, 39), (57, 71, 99), (99, 55, 57), (13, 78, 77), (77, 10, 13), (31, 87, 86), (86, 29, 31), (49, 96, 95), (95, 47, 49), (67, 103, 102), (102, 65, 67), (23, 83, 82), (82, 21, 23), (41, 92, 91), (91, 39, 41), (106, 107, 108), (108, 109, 110), (110, 111, 112), (112, 113, 114), (114, 115, 116), (116, 117, 118), (118, 119, 120), (120, 121, 122), (122, 123, 124), (124, 125, 126), (126, 127, 128), (128, 129, 130), (130, 131, 132), (132, 133, 134), (134, 135, 75), (75, 74, 106), (106, 108, 110), (110, 112, 114), (114, 116, 118), (118, 120, 122), (122, 124, 126), (126, 128, 130), (130, 132, 134), (134, 75, 106), (106, 110, 114), (114, 118, 122), (122, 126, 130), (130, 134, 106), (106, 114, 122), (122, 130, 106), (30, 128, 127), (127, 32, 30), (48, 119, 118), (118, 50, 48), (66, 110, 109), (109, 68, 66), (22, 132, 131), (131, 24, 22), (40, 123, 122), (122, 42, 40), (58, 114, 113), (113, 60, 58), (14, 75, 135), (135, 16, 14), (32, 127, 126), (126, 34, 32), (50, 118, 117), (117, 52, 50), (68, 109, 108), (108, 72, 68), (24, 131, 130), (130, 26, 24), (42, 122, 121), (121, 44, 42), (60, 113, 112), (112, 62, 60), (16, 135, 134), (134, 18, 16), (34, 126, 125), (125, 36, 34), (52, 117, 116), (116, 54, 52), (8, 107, 106), (106, 9, 8), (72, 108, 107), (107, 8, 72), (26, 130, 129), (129, 28, 26), (44, 121, 120), (120, 46, 44), (62, 112, 111), (111, 64, 62), (18, 134, 133), (133, 20, 18), (36, 125, 124), (124, 38, 36), (54, 116, 115), (115, 56, 54), (9, 106, 74), (74, 12, 9), (28, 129, 128), (128, 30, 28), (46, 120, 119), (119, 48, 46), (64, 111, 110), (110, 66, 64), (20, 133, 132), (132, 22, 20), (38, 124, 123), (123, 40, 38), (56, 115, 114), (114, 58, 56)])
me_trapezoid_table_000.materials.append(mat_material_001)
me_trapezoid_table_000.use_remesh_preserve_volume = False
me_trapezoid_table_000.use_remesh_preserve_attributes = False
me_trapezoid_table_000.use_mirror_vertex_groups = False
me_trapezoid_table_000.update()
me_cube_002 = bpy.data.meshes.new('Cube.002')
me_cube_002.from_pydata([(-0.8418, 0.626, -1.888), (-0.8422, 0.626, 0.03569), (-0.8418, 0.7617, -1.888), (-0.8422, 0.761, 0.03569), (-0.7786, 0.626, -1.888), (-0.7767, 0.626, 0.03569), (-0.7786, 0.7648, -1.888), (-0.7767, 0.761, 0.03569), (-0.8418, 0.6267, -0.04665), (-0.8418, 0.762, -0.04665), (-0.7786, 0.7648, -0.04665), (-0.7786, 0.626, -0.04665), (0.7895, 0.761, 0.03569), (0.7895, 0.626, 0.03569), (0.7874, 0.7648, -0.04665), (0.7874, 0.626, -0.04665), (0.7241, 0.761, 0.03569), (0.7241, 0.7648, -0.04665), (0.7241, 0.626, 0.03569), (0.7241, 0.626, -0.04665), (0.7874, 0.7648, -1.883), (0.7874, 0.626, -1.883), (0.7241, 0.7648, -1.883), (0.7241, 0.626, -1.883), (-1.32, -0.5706, -1.817), (-1.32, -0.5695, -1.806), (-1.373, -0.5695, -1.806), (-1.373, -0.5706, -1.817), (-1.32, -0.5661, -1.795), (-1.373, -0.5661, -1.795), (-1.32, -0.5606, -1.784), (-1.373, -0.5606, -1.784), (-1.32, -0.5531, -1.775), (-1.373, -0.5531, -1.775), (-1.32, -0.5441, -1.768), (-1.373, -0.5441, -1.768), (-1.32, -0.5338, -1.762), (-1.373, -0.5338, -1.762), (-1.32, -0.5226, -1.759), (-1.373, -0.5226, -1.759), (-1.32, -0.5109, -1.758), (-1.373, -0.5109, -1.758), (-1.32, -0.4993, -1.759), (-1.373, -0.4993, -1.759), (-1.32, -0.4881, -1.762), (-1.373, -0.4881, -1.762), (-1.32, -0.4778, -1.768), (-1.373, -0.4778, -1.768), (-1.32, -0.4687, -1.775), (-1.373, -0.4687, -1.775), (-1.32, -0.4613, -1.784), (-1.373, -0.4613, -1.784), (-1.32, -0.4558, -1.795), (-1.373, -0.4558, -1.795), (-1.32, -0.4524, -1.806), (-1.373, -0.4524, -1.806), (-1.32, -0.4513, -1.817), (-1.373, -0.4513, -1.817), (-1.32, -0.4524, -1.829), (-1.373, -0.4524, -1.829), (-1.32, -0.4558, -1.84), (-1.373, -0.4558, -1.84), (-1.32, -0.4613, -1.851), (-1.373, -0.4613, -1.851), (-1.32, -0.4687, -1.86), (-1.373, -0.4687, -1.86), (-1.32, -0.4778, -1.867), (-1.373, -0.4778, -1.867), (-1.32, -0.4881, -1.873), (-1.373, -0.4881, -1.873), (-1.32, -0.4993, -1.876), (-1.373, -0.4993, -1.876), (-1.32, -0.5109, -1.877), (-1.373, -0.5109, -1.877), (-1.32, -0.5226, -1.876), (-1.373, -0.5226, -1.876), (-1.32, -0.5338, -1.873), (-1.373, -0.5338, -1.873), (-1.32, -0.5441, -1.867), (-1.373, -0.5441, -1.867), (-1.32, -0.5531, -1.86), (-1.373, -0.5531, -1.86), (-1.32, -0.5606, -1.851), (-1.373, -0.5606, -1.851), (-1.32, -0.5661, -1.84), (-1.373, -0.5661, -1.84), (-1.361, -0.5148, -1.837), (-1.361, -0.5109, -1.837), (-1.32, -0.5695, -1.829), (-1.373, -0.5695, -1.829), (-1.335, -0.5307, -1.809), (-1.335, -0.5287, -1.806), (-1.361, -0.5308, -1.817), (-1.361, -0.5305, -1.814), (-1.361, -0.5293, -1.81), (-1.361, -0.5275, -1.806), (-1.361, -0.525, -1.803), (-1.361, -0.522, -1.801), (-1.361, -0.5186, -1.799), (-1.361, -0.5148, -1.798), (-1.361, -0.5109, -1.798), (-1.361, -0.5071, -1.798), (-1.361, -0.5033, -1.799), (-1.361, -0.4999, -1.801), (-1.361, -0.4969, -1.803), (-1.361, -0.4944, -1.806), (-1.361, -0.4926, -1.81), (-1.361, -0.4914, -1.814), (-1.361, -0.491, -1.817), (-1.361, -0.4914, -1.821), (-1.361, -0.4926, -1.825), (-1.361, -0.4944, -1.828), (-1.361, -0.4969, -1.832), (-1.361, -0.4999, -1.834), (-1.361, -0.5033, -1.836), (-1.361, -0.5071, -1.837), (-1.361, -0.5186, -1.836), (-1.361, -0.522, -1.834), (-1.361, -0.525, -1.832), (-1.361, -0.5275, -1.828), (-1.361, -0.5293, -1.825), (-1.361, -0.5305, -1.821), (-1.335, -0.5319, -1.813), (-1.335, -0.5323, -1.817), (-1.335, -0.5319, -1.822), (-1.335, -0.5307, -1.826), (-1.335, -0.5287, -1.829), (-1.335, -0.526, -1.833), (-1.335, -0.5228, -1.835), (-1.335, -0.5191, -1.837), (-1.335, -0.5151, -1.838), (-1.335, -0.5109, -1.839), (-1.335, -0.5068, -1.838), (-1.335, -0.5028, -1.837), (-1.335, -0.4991, -1.835), (-1.335, -0.4958, -1.833), (-1.335, -0.4932, -1.829), (-1.335, -0.4912, -1.826), (-1.335, -0.49, -1.822), (-1.335, -0.4896, -1.817), (-1.335, -0.49, -1.813), (-1.335, -0.4912, -1.809), (-1.335, -0.4932, -1.806), (-1.335, -0.4958, -1.802), (-1.335, -0.4991, -1.8), (-1.335, -0.5028, -1.798), (-1.335, -0.5068, -1.797), (-1.335, -0.5109, -1.796), (-1.335, -0.5151, -1.797), (-1.335, -0.5191, -1.798), (-1.335, -0.5228, -1.8), (-1.335, -0.526, -1.802), (-1.338, -0.5355, -1.798), (-1.356, -0.5155, -1.779), (-1.375, -0.5155, -1.779), (-1.375, -0.4954, -1.759), (-1.356, -0.4954, -1.759), (-1.356, -0.4987, -1.814), (-1.356, -0.5355, -1.798), (-1.338, -0.5155, -1.779), (-1.338, -0.4954, -1.759), (-1.356, -0.5093, -1.822), (-1.338, -0.5107, -1.818), (-1.338, -0.5014, -1.811), (1.368, -0.5355, -1.798), (1.349, -0.5155, -1.779), (1.349, -0.4954, -1.759), (1.349, -0.4987, -1.814), (1.368, -0.5155, -1.779), (1.349, -0.5355, -1.798), (1.349, -0.5093, -1.822), (1.368, -0.5014, -1.811), (1.386, -0.5706, -1.817), (1.386, -0.5695, -1.806), (1.332, -0.5695, -1.806), (1.332, -0.5706, -1.817), (1.386, -0.5661, -1.795), (1.332, -0.5661, -1.795), (1.386, -0.5606, -1.784), (1.332, -0.5606, -1.784), (1.386, -0.5531, -1.775), (1.332, -0.5531, -1.775), (1.386, -0.5441, -1.768), (1.332, -0.5441, -1.768), (1.386, -0.5338, -1.762), (1.332, -0.5338, -1.762), (1.386, -0.5226, -1.759), (1.332, -0.5226, -1.759), (1.386, -0.5109, -1.758), (1.332, -0.5109, -1.758), (1.386, -0.4993, -1.759), (1.332, -0.4993, -1.759), (1.386, -0.4881, -1.762), (1.332, -0.4881, -1.762), (1.386, -0.4778, -1.768), (1.332, -0.4778, -1.768), (1.386, -0.4687, -1.775), (1.332, -0.4687, -1.775), (1.386, -0.4613, -1.784), (1.332, -0.4613, -1.784), (1.386, -0.4558, -1.795), (1.332, -0.4558, -1.795), (1.386, -0.4524, -1.806), (1.332, -0.4524, -1.806), (1.386, -0.4513, -1.817), (1.332, -0.4513, -1.817), (1.386, -0.4524, -1.829), (1.332, -0.4524, -1.829), (1.386, -0.4558, -1.84), (1.332, -0.4558, -1.84), (1.386, -0.4613, -1.851), (1.332, -0.4613, -1.851), (1.386, -0.4687, -1.86), (1.332, -0.4687, -1.86), (1.386, -0.4778, -1.867), (1.332, -0.4778, -1.867), (1.386, -0.4881, -1.873), (1.332, -0.4881, -1.873), (1.386, -0.4993, -1.876), (1.332, -0.4993, -1.876), (1.386, -0.5109, -1.877), (1.332, -0.5109, -1.877), (1.386, -0.5226, -1.876), (1.332, -0.5226, -1.876), (1.386, -0.5338, -1.873), (1.332, -0.5338, -1.873), (1.386, -0.5441, -1.867), (1.332, -0.5441, -1.867), (1.386, -0.5531, -1.86), (1.332, -0.5531, -1.86), (1.386, -0.5606, -1.851), (1.332, -0.5606, -1.851), (1.386, -0.5661, -1.84), (1.332, -0.5661, -1.84), (1.344, -0.5148, -1.837), (1.344, -0.5109, -1.837), (1.386, -0.5695, -1.829), (1.332, -0.5695, -1.829), (1.37, -0.5307, -1.809), (1.37, -0.5287, -1.806), (1.344, -0.5308, -1.817), (1.344, -0.5305, -1.814), (1.344, -0.5293, -1.81), (1.344, -0.5275, -1.806), (1.344, -0.525, -1.803), (1.344, -0.522, -1.801), (1.344, -0.5186, -1.799), (1.344, -0.5148, -1.798), (1.344, -0.5109, -1.798), (1.344, -0.5071, -1.798), (1.344, -0.5033, -1.799), (1.344, -0.4999, -1.801), (1.344, -0.4969, -1.803), (1.344, -0.4944, -1.806), (1.344, -0.4926, -1.81), (1.344, -0.4914, -1.814), (1.344, -0.491, -1.817), (1.344, -0.4914, -1.821), (1.344, -0.4926, -1.825), (1.344, -0.4944, -1.828), (1.344, -0.4969, -1.832), (1.344, -0.4999, -1.834), (1.344, -0.5033, -1.836), (1.344, -0.5071, -1.837), (1.344, -0.5186, -1.836), (1.344, -0.522, -1.834), (1.344, -0.525, -1.832), (1.344, -0.5275, -1.828), (1.344, -0.5293, -1.825), (1.344, -0.5305, -1.821), (1.37, -0.5319, -1.813), (1.37, -0.5323, -1.817), (1.37, -0.5319, -1.822), (1.37, -0.5307, -1.826), (1.37, -0.5287, -1.829), (1.37, -0.526, -1.833), (1.37, -0.5228, -1.835), (1.37, -0.5191, -1.837), (1.37, -0.5151, -1.838), (1.37, -0.5109, -1.839), (1.37, -0.5068, -1.838), (1.37, -0.5028, -1.837), (1.37, -0.4991, -1.835), (1.37, -0.4958, -1.833), (1.37, -0.4932, -1.829), (1.37, -0.4912, -1.826), (1.37, -0.49, -1.822), (1.37, -0.4896, -1.817), (1.37, -0.49, -1.813), (1.37, -0.4912, -1.809), (1.37, -0.4932, -1.806), (1.37, -0.4958, -1.802), (1.37, -0.4991, -1.8), (1.37, -0.5028, -1.798), (1.37, -0.5068, -1.797), (1.37, -0.5109, -1.796), (1.37, -0.5151, -1.797), (1.37, -0.5191, -1.798), (1.37, -0.5228, -1.8), (1.37, -0.526, -1.802), (-1.32, -0.5706, -1.817), (-1.32, -0.5695, -1.806), (-1.373, -0.5695, -1.806), (-1.373, -0.5706, -1.817), (-1.32, -0.5661, -1.795), (-1.373, -0.5661, -1.795), (-1.32, -0.5606, -1.784), (-1.373, -0.5606, -1.784), (-1.32, -0.5531, -1.775), (-1.373, -0.5531, -1.775), (-1.32, -0.5441, -1.768), (-1.373, -0.5441, -1.768), (-1.32, -0.5338, -1.762), (-1.373, -0.5338, -1.762), (-1.32, -0.5226, -1.759), (-1.373, -0.5226, -1.759), (-1.32, -0.5109, -1.758), (-1.373, -0.5109, -1.758), (-1.32, -0.4993, -1.759), (-1.373, -0.4993, -1.759), (-1.32, -0.4881, -1.762), (-1.373, -0.4881, -1.762), (-1.32, -0.4778, -1.768), (-1.373, -0.4778, -1.768), (-1.32, -0.4687, -1.775), (-1.373, -0.4687, -1.775), (-1.32, -0.4613, -1.784), (-1.373, -0.4613, -1.784), (-1.32, -0.4558, -1.795), (-1.373, -0.4558, -1.795), (-1.32, -0.4524, -1.806), (-1.373, -0.4524, -1.806), (-1.32, -0.4513, -1.817), (-1.373, -0.4513, -1.817), (-1.32, -0.4524, -1.829), (-1.373, -0.4524, -1.829), (-1.32, -0.4558, -1.84), (-1.373, -0.4558, -1.84), (-1.32, -0.4613, -1.851), (-1.373, -0.4613, -1.851), (-1.32, -0.4687, -1.86), (-1.373, -0.4687, -1.86), (-1.32, -0.4778, -1.867), (-1.373, -0.4778, -1.867), (-1.32, -0.4881, -1.873), (-1.373, -0.4881, -1.873), (-1.32, -0.4993, -1.876), (-1.373, -0.4993, -1.876), (-1.32, -0.5109, -1.877), (-1.373, -0.5109, -1.877), (-1.32, -0.5226, -1.876), (-1.373, -0.5226, -1.876), (-1.32, -0.5338, -1.873), (-1.373, -0.5338, -1.873), (-1.32, -0.5441, -1.867), (-1.373, -0.5441, -1.867), (-1.32, -0.5531, -1.86), (-1.373, -0.5531, -1.86), (-1.32, -0.5606, -1.851), (-1.373, -0.5606, -1.851), (-1.32, -0.5661, -1.84), (-1.373, -0.5661, -1.84), (-1.361, -0.5148, -1.837), (-1.361, -0.5109, -1.837), (-1.32, -0.5695, -1.829), (-1.373, -0.5695, -1.829), (-1.335, -0.5307, -1.809), (-1.335, -0.5287, -1.806), (-1.361, -0.5308, -1.817), (-1.361, -0.5305, -1.814), (-1.361, -0.5293, -1.81), (-1.361, -0.5275, -1.806), (-1.361, -0.525, -1.803), (-1.361, -0.522, -1.801), (-1.361, -0.5186, -1.799), (-1.361, -0.5148, -1.798), (-1.361, -0.5109, -1.798), (-1.361, -0.5071, -1.798), (-1.361, -0.5033, -1.799), (-1.361, -0.4999, -1.801), (-1.361, -0.4969, -1.803), (-1.361, -0.4944, -1.806), (-1.361, -0.4926, -1.81), (-1.361, -0.4914, -1.814), (-1.361, -0.491, -1.817), (-1.361, -0.4914, -1.821), (-1.361, -0.4926, -1.825), (-1.361, -0.4944, -1.828), (-1.361, -0.4969, -1.832), (-1.361, -0.4999, -1.834), (-1.361, -0.5033, -1.836), (-1.361, -0.5071, -1.837), (-1.361, -0.5186, -1.836), (-1.361, -0.522, -1.834), (-1.361, -0.525, -1.832), (-1.361, -0.5275, -1.828), (-1.361, -0.5293, -1.825), (-1.361, -0.5305, -1.821), (-1.335, -0.5319, -1.813), (-1.335, -0.5323, -1.817), (-1.335, -0.5319, -1.822), (-1.335, -0.5307, -1.826), (-1.335, -0.5287, -1.829), (-1.335, -0.526, -1.833), (-1.335, -0.5228, -1.835), (-1.335, -0.5191, -1.837), (-1.335, -0.5151, -1.838), (-1.335, -0.5109, -1.839), (-1.335, -0.5068, -1.838), (-1.335, -0.5028, -1.837), (-1.335, -0.4991, -1.835), (-1.335, -0.4958, -1.833), (-1.335, -0.4932, -1.829), (-1.335, -0.4912, -1.826), (-1.335, -0.49, -1.822), (-1.335, -0.4896, -1.817), (-1.335, -0.49, -1.813), (-1.335, -0.4912, -1.809), (-1.335, -0.4932, -1.806), (-1.335, -0.4958, -1.802), (-1.335, -0.4991, -1.8), (-1.335, -0.5028, -1.798), (-1.335, -0.5068, -1.797), (-1.335, -0.5109, -1.796), (-1.335, -0.5151, -1.797), (-1.335, -0.5191, -1.798), (-1.335, -0.5228, -1.8), (-1.335, -0.526, -1.802), (-1.338, -0.5355, -1.798), (-1.356, -0.5155, -1.779), (-1.375, -0.5155, -1.779), (-1.375, -0.4954, -1.759), (-1.356, -0.4954, -1.759), (-1.356, -0.4987, -1.814), (-1.356, -0.5355, -1.798), (-1.338, -0.5155, -1.779), (-1.338, -0.4954, -1.759), (-1.356, -0.5093, -1.822), (-1.338, -0.5107, -1.818), (-1.338, -0.5014, -1.811), (-1.348, -0.5887, -1.686), (-1.353, -0.5882, -1.686), (-1.353, -0.5882, -1.741), (-1.348, -0.5887, -1.741), (-1.358, -0.5866, -1.686), (-1.358, -0.5866, -1.741), (-1.363, -0.5841, -1.686), (-1.363, -0.5841, -1.741), (-1.367, -0.5808, -1.686), (-1.367, -0.5808, -1.741), (-1.371, -0.5766, -1.686), (-1.371, -0.5766, -1.741), (-1.373, -0.572, -1.686), (-1.373, -0.572, -1.741), (-1.375, -0.5669, -1.686), (-1.375, -0.5669, -1.741), (-1.375, -0.5616, -1.686), (-1.375, -0.5616, -1.741), (-1.375, -0.5563, -1.686), (-1.375, -0.5563, -1.741), (-1.373, -0.5512, -1.686), (-1.373, -0.5512, -1.741), (-1.371, -0.5465, -1.686), (-1.371, -0.5465, -1.741), (-1.367, -0.5424, -1.686), (-1.367, -0.5424, -1.741), (-1.363, -0.539, -1.686), (-1.363, -0.539, -1.741), (-1.358, -0.5365, -1.686), (-1.358, -0.5365, -1.741), (-1.353, -0.535, -1.686), (-1.353, -0.535, -1.741), (-1.348, -0.5344, -1.686), (-1.348, -0.5344, -1.741), (-1.343, -0.535, -1.686), (-1.343, -0.535, -1.741), (-1.338, -0.5365, -1.686), (-1.338, -0.5365, -1.741), (-1.333, -0.539, -1.686), (-1.333, -0.539, -1.741), (-1.329, -0.5424, -1.686), (-1.329, -0.5424, -1.741), (-1.325, -0.5465, -1.686), (-1.325, -0.5465, -1.741), (-1.323, -0.5512, -1.686), (-1.323, -0.5512, -1.741), (-1.321, -0.5563, -1.686), (-1.321, -0.5563, -1.741), (-1.321, -0.5616, -1.686), (-1.321, -0.5616, -1.741), (-1.321, -0.5669, -1.686), (-1.321, -0.5669, -1.741), (-1.323, -0.572, -1.686), (-1.323, -0.572, -1.741), (-1.325, -0.5766, -1.686), (-1.325, -0.5766, -1.741), (-1.329, -0.5808, -1.686), (-1.329, -0.5808, -1.741), (-1.333, -0.5841, -1.686), (-1.333, -0.5841, -1.741), (-1.338, -0.5866, -1.686), (-1.338, -0.5866, -1.741), (-1.343, -0.5882, -1.741), (-1.343, -0.5882, -1.686), (-1.32, -0.5338, -1.762), (-1.32, -0.5226, -1.759), (-1.373, -0.5226, -1.759), (-1.32, -0.5109, -1.758), (-1.373, -0.5109, -1.758), (-1.32, -0.4993, -1.759), (-1.373, -0.4993, -1.759), (-1.32, -0.4881, -1.762), (-1.373, -0.4881, -1.762), (-1.375, -0.5776, -1.798), (-1.375, -0.5908, -1.743), (-1.375, -0.5355, -1.743), (-1.375, -0.5355, -1.798), (-1.319, -0.5155, -1.743), (-1.319, -0.5155, -1.779), (-1.319, -0.4954, -1.759), (-1.319, -0.4954, -1.743), (-1.319, -0.5355, -1.798), (-1.319, -0.5355, -1.743), (-1.319, -0.5908, -1.743), (-1.319, -0.5776, -1.798), (-1.356, -0.5776, -1.798), (-1.356, -0.5908, -1.743), (-1.338, -0.5355, -1.798), (-1.338, -0.5776, -1.798), (-1.356, -0.5355, -1.743), (-1.375, -0.5155, -1.779), (-1.375, -0.4954, -1.759), (-1.356, -0.4954, -1.759), (-1.338, -0.5155, -1.743), (-1.338, -0.4954, -1.743), (-1.375, -0.5155, -1.743), (-1.375, -0.4954, -1.743), (-1.338, -0.4072, -1.812), (-1.338, -0.4496, -1.743), (-1.319, -0.4496, -1.743), (-1.319, -0.4072, -1.812), (-1.356, -0.44, -1.786), (-1.375, -0.44, -1.786), (-1.375, -0.4072, -1.812), (-1.356, -0.4072, -1.812), (-1.338, -0.4612, -1.728), (-1.319, -0.4612, -1.728), (-1.319, -0.463, -1.743), (-1.319, -0.443, -1.784), (-1.319, -0.44, -1.786), (-1.338, -0.463, -1.743), (-1.356, -0.443, -1.784), (-1.375, -0.443, -1.784), (-1.375, -0.463, -1.743), (-1.375, -0.4612, -1.728), (-1.375, -0.4496, -1.743), (-1.338, -0.5355, -1.743), (-1.356, -0.4987, -1.814), (-1.375, -0.4987, -1.814), (-1.319, -0.5107, -1.818), (-1.319, -0.5014, -1.811), (-1.356, -0.5355, -1.798), (-1.338, -0.5155, -1.779), (-1.356, -0.5155, -1.743), (-1.356, -0.4954, -1.743), (-1.356, -0.463, -1.743), (-1.338, -0.4954, -1.759), (-1.338, -0.443, -1.784), (-1.338, -0.44, -1.786), (-1.356, -0.4612, -1.728), (-1.356, -0.4496, -1.743), (-1.338, -0.5908, -1.743), (-1.356, -0.5093, -1.822), (-1.375, -0.5093, -1.822), (-1.338, -0.5107, -1.818), (-1.338, -0.5014, -1.811), (1.331, -0.5776, -1.798), (1.331, -0.5355, -1.798), (1.331, -0.5355, -1.743), (1.331, -0.5908, -1.743), (1.386, -0.5155, -1.743), (1.386, -0.4954, -1.743), (1.386, -0.4954, -1.759), (1.386, -0.5155, -1.779), (1.386, -0.5355, -1.798), (1.386, -0.5776, -1.798), (1.386, -0.5908, -1.743), (1.386, -0.5355, -1.743), (1.349, -0.5776, -1.798), (1.349, -0.5908, -1.743), (1.368, -0.5355, -1.798), (1.368, -0.5776, -1.798), (1.349, -0.5355, -1.743), (1.349, -0.5155, -1.779), (1.349, -0.4954, -1.759), (1.331, -0.4954, -1.759), (1.331, -0.5155, -1.779), (1.368, -0.5155, -1.743), (1.368, -0.4954, -1.743), (1.331, -0.4954, -1.743), (1.331, -0.5155, -1.743), (1.368, -0.4072, -1.812), (1.368, -0.4496, -1.743), (1.386, -0.4496, -1.743), (1.386, -0.4072, -1.812), (1.349, -0.44, -1.786), (1.331, -0.44, -1.786), (1.349, -0.4072, -1.812), (1.368, -0.4612, -1.728), (1.386, -0.4612, -1.728), (1.386, -0.443, -1.784), (1.386, -0.463, -1.743), (1.386, -0.44, -1.786), (1.368, -0.463, -1.743), (1.349, -0.443, -1.784), (1.331, -0.443, -1.784), (1.331, -0.463, -1.743), (1.331, -0.4496, -1.743), (1.331, -0.4612, -1.728), (1.368, -0.5355, -1.743), (1.349, -0.4987, -1.814), (1.331, -0.4987, -1.814), (1.386, -0.5014, -1.811), (1.386, -0.5107, -1.818), (1.368, -0.5155, -1.779), (1.349, -0.5355, -1.798), (1.349, -0.5155, -1.743), (1.349, -0.4954, -1.743), (1.349, -0.463, -1.743), (1.368, -0.443, -1.784), (1.368, -0.4954, -1.759), (1.368, -0.44, -1.786), (1.349, -0.4612, -1.728), (1.349, -0.4496, -1.743), (1.368, -0.5908, -1.743), (1.349, -0.5093, -1.822), (1.331, -0.5093, -1.822), (1.368, -0.5107, -1.818), (1.368, -0.5014, -1.811), (1.357, -0.5887, -1.686), (1.352, -0.5882, -1.686), (1.352, -0.5882, -1.741), (1.357, -0.5887, -1.741), (1.347, -0.5866, -1.686), (1.347, -0.5866, -1.741), (1.342, -0.5841, -1.686), (1.342, -0.5841, -1.741), (1.338, -0.5808, -1.686), (1.338, -0.5808, -1.741), (1.335, -0.5766, -1.686), (1.335, -0.5766, -1.741), (1.332, -0.572, -1.686), (1.332, -0.572, -1.741), (1.331, -0.5669, -1.686), (1.331, -0.5669, -1.741), (1.33, -0.5616, -1.686), (1.33, -0.5616, -1.741), (1.331, -0.5563, -1.686), (1.331, -0.5563, -1.741), (1.332, -0.5512, -1.686), (1.332, -0.5512, -1.741), (1.335, -0.5465, -1.686), (1.335, -0.5465, -1.741), (1.338, -0.5424, -1.686), (1.338, -0.5424, -1.741), (1.342, -0.539, -1.686), (1.342, -0.539, -1.741), (1.347, -0.5365, -1.686), (1.347, -0.5365, -1.741), (1.352, -0.535, -1.686), (1.352, -0.535, -1.741), (1.357, -0.5344, -1.686), (1.357, -0.5344, -1.741), (1.362, -0.535, -1.686), (1.362, -0.535, -1.741), (1.368, -0.5365, -1.686), (1.368, -0.5365, -1.741), (1.372, -0.539, -1.686), (1.372, -0.539, -1.741), (1.376, -0.5424, -1.686), (1.376, -0.5424, -1.741), (1.38, -0.5465, -1.686), (1.38, -0.5465, -1.741), (1.382, -0.5512, -1.686), (1.382, -0.5512, -1.741), (1.384, -0.5563, -1.686), (1.384, -0.5563, -1.741), (1.384, -0.5616, -1.686), (1.384, -0.5616, -1.741), (1.384, -0.5669, -1.686), (1.384, -0.5669, -1.741), (1.382, -0.572, -1.686), (1.382, -0.572, -1.741), (1.38, -0.5766, -1.686), (1.38, -0.5766, -1.741), (1.376, -0.5808, -1.686), (1.376, -0.5808, -1.741), (1.372, -0.5841, -1.686), (1.372, -0.5841, -1.741), (1.368, -0.5866, -1.686), (1.368, -0.5866, -1.741), (1.362, -0.5882, -1.741), (1.362, -0.5882, -1.686), (1.386, -0.5338, -1.762), (1.332, -0.5338, -1.762), (1.386, -0.5226, -1.759), (1.332, -0.5226, -1.759), (1.386, -0.5109, -1.758), (1.332, -0.5109, -1.758), (1.386, -0.4993, -1.759), (1.332, -0.4993, -1.759), (1.386, -0.4881, -1.762), (1.332, -0.4881, -1.762), (-1.38, -0.6212, -1.697), (-1.38, -0.6212, 0.03569), (-1.38, -0.4863, -1.697), (-1.38, -0.4863, 0.03569), (-1.317, -0.6212, -1.697), (-1.317, -0.6212, 0.03569), (-1.317, -0.4863, -1.697), (-1.317, -0.4863, 0.03569), (-1.38, -0.6212, -0.04665), (-1.38, -0.4863, -0.04665), (-1.317, -0.4863, -0.04665), (-1.317, -0.6212, -0.04665), (1.387, -0.4863, 0.03569), (1.387, -0.6212, 0.03569), (1.389, -0.4863, -0.04665), (1.389, -0.6212, -0.04665), (1.325, -0.4863, 0.03569), (1.325, -0.4863, -0.04665), (1.325, -0.6212, 0.03569), (1.325, -0.6212, -0.04665), (1.389, -0.4863, -1.703), (1.389, -0.6212, -1.703), (1.325, -0.4863, -1.703), (1.325, -0.6212, -1.703), (-1.693, -0.8189, 0.03859), (-1.693, -0.8189, 0.1558), (-1.048, 0.9596, 0.03859), (-1.048, 0.9596, 0.1558), (1.746, -0.8189, 0.03859), (1.746, -0.8189, 0.1558), (1.028, 0.9596, 0.03859), (1.028, 0.9596, 0.1558)], [], [(8, 1, 3, 9), (9, 3, 7, 10), (17, 16, 12, 14), (11, 5, 1, 8), (2, 6, 4, 0), (7, 3, 1, 5), (4, 11, 8, 0), (6, 10, 11, 4), (2, 9, 10, 6), (0, 8, 9, 2), (14, 12, 13, 15), (16, 18, 13, 12), (14, 15, 21, 20), (18, 19, 15, 13), (5, 11, 19, 18), (11, 10, 17, 19), (7, 5, 18, 16), (10, 7, 16, 17), (23, 22, 20, 21), (19, 17, 22, 23), (15, 19, 23, 21), (17, 14, 20, 22), (24, 25, 26), (26, 27, 24), (25, 28, 29), (29, 26, 25), (28, 30, 31), (31, 29, 28), (30, 32, 33), (33, 31, 30), (32, 34, 35), (35, 33, 32), (34, 36, 37), (37, 35, 34), (39, 37, 36), (44, 46, 47), (47, 45, 44), (46, 48, 49), (49, 47, 46), (48, 50, 51), (51, 49, 48), (50, 52, 53), (53, 51, 50), (52, 54, 55), (55, 53, 52), (54, 56, 57), (57, 55, 54), (56, 58, 59), (59, 57, 56), (58, 60, 61), (61, 59, 58), (60, 62, 63), (63, 61, 60), (62, 64, 65), (65, 63, 62), (64, 66, 67), (67, 65, 64), (66, 68, 69), (69, 67, 66), (68, 70, 71), (71, 69, 68), (70, 72, 73), (73, 71, 70), (72, 74, 75), (75, 73, 72), (74, 76, 77), (77, 75, 74), (76, 78, 79), (79, 77, 76), (78, 80, 81), (81, 79, 78), (80, 82, 83), (83, 81, 80), (82, 84, 85), (85, 83, 82), (75, 86, 87), (87, 73, 75), (84, 88, 89), (89, 85, 84), (88, 24, 27), (27, 89, 88), (28, 90, 91), (91, 30, 28), (92, 93, 94), (94, 95, 96), (96, 97, 98), (98, 99, 100), (100, 101, 102), (102, 103, 104), (104, 105, 106), (106, 107, 108), (108, 109, 110), (110, 111, 112), (112, 113, 114), (114, 115, 87), (87, 86, 116), (116, 117, 118), (118, 119, 120), (120, 121, 92), (92, 94, 96), (96, 98, 100), (100, 102, 104), (104, 106, 108), (108, 110, 112), (112, 114, 87), (87, 116, 118), (118, 120, 92), (92, 96, 100), (100, 104, 108), (108, 112, 87), (87, 118, 92), (92, 100, 108), (108, 87, 92), (31, 95, 94), (94, 29, 31), (49, 104, 103), (103, 47, 49), (67, 113, 112), (112, 65, 67), (85, 120, 119), (119, 83, 85), (41, 100, 99), (99, 39, 41), (59, 109, 108), (108, 57, 59), (77, 116, 86), (86, 75, 77), (33, 96, 95), (95, 31, 33), (51, 105, 104), (104, 49, 51), (69, 114, 113), (113, 67, 69), (89, 121, 120), (120, 85, 89), (43, 101, 100), (100, 41, 43), (61, 110, 109), (109, 59, 61), (79, 117, 116), (116, 77, 79), (35, 97, 96), (96, 33, 35), (53, 106, 105), (105, 51, 53), (71, 115, 114), (114, 69, 71), (26, 93, 92), (92, 27, 26), (27, 92, 121), (121, 89, 27), (45, 102, 101), (101, 43, 45), (63, 111, 110), (110, 61, 63), (81, 118, 117), (117, 79, 81), (37, 98, 97), (97, 35, 37), (55, 107, 106), (106, 53, 55), (73, 87, 115), (115, 71, 73), (29, 94, 93), (93, 26, 29), (47, 103, 102), (102, 45, 47), (65, 112, 111), (111, 63, 65), (83, 119, 118), (118, 81, 83), (39, 99, 98), (98, 37, 39), (57, 108, 107), (107, 55, 57), (122, 123, 124), (124, 125, 126), (126, 127, 128), (128, 129, 130), (130, 131, 132), (132, 133, 134), (134, 135, 136), (136, 137, 138), (138, 139, 140), (140, 141, 142), (142, 143, 144), (144, 145, 146), (146, 147, 148), (148, 149, 150), (150, 151, 91), (91, 90, 122), (122, 124, 126), (126, 128, 130), (130, 132, 134), (134, 136, 138), (138, 140, 142), (142, 144, 146), (146, 148, 150), (150, 91, 122), (122, 126, 130), (130, 134, 138), (138, 142, 146), (146, 150, 122), (122, 130, 138), (138, 146, 122), (46, 144, 143), (143, 48, 46), (64, 135, 134), (134, 66, 64), (82, 126, 125), (125, 84, 82), (38, 148, 147), (147, 40, 38), (56, 139, 138), (138, 58, 56), (74, 130, 129), (129, 76, 74), (30, 91, 151), (151, 32, 30), (48, 143, 142), (142, 50, 48), (66, 134, 133), (133, 68, 66), (84, 125, 124), (124, 88, 84), (40, 147, 146), (146, 42, 40), (58, 138, 137), (137, 60, 58), (76, 129, 128), (128, 78, 76), (32, 151, 150), (150, 34, 32), (50, 142, 141), (141, 52, 50), (68, 133, 132), (132, 70, 68), (24, 123, 122), (122, 25, 24), (88, 124, 123), (123, 24, 88), (42, 146, 145), (145, 44, 42), (60, 137, 136), (136, 62, 60), (78, 128, 127), (127, 80, 78), (34, 150, 149), (149, 36, 34), (52, 141, 140), (140, 54, 52), (70, 132, 131), (131, 72, 70), (25, 122, 90), (90, 28, 25), (44, 145, 144), (144, 46, 44), (62, 136, 135), (135, 64, 62), (80, 127, 126), (126, 82, 80), (36, 149, 148), (148, 38, 36), (54, 140, 139), (139, 56, 54), (72, 131, 130), (130, 74, 72), (153, 154, 155), (155, 156, 153), (154, 153, 157), (152, 158, 153), (153, 159, 152), (159, 153, 156), (156, 160, 159), (153, 158, 161), (161, 157, 153), (152, 159, 163), (163, 162, 152), (164, 168, 165), (165, 169, 164), (166, 165, 168), (165, 167, 170), (170, 169, 165), (171, 168, 164), (172, 173, 174), (174, 175, 172), (173, 176, 177), (177, 174, 173), (176, 178, 179), (179, 177, 176), (178, 180, 181), (181, 179, 178), (180, 182, 183), (183, 181, 180), (182, 184, 185), (185, 183, 182), (192, 194, 195), (195, 193, 192), (194, 196, 197), (197, 195, 194), (196, 198, 199), (199, 197, 196), (198, 200, 201), (201, 199, 198), (200, 202, 203), (203, 201, 200), (202, 204, 205), (205, 203, 202), (204, 206, 207), (207, 205, 204), (206, 208, 209), (209, 207, 206), (208, 210, 211), (211, 209, 208), (210, 212, 213), (213, 211, 210), (212, 214, 215), (215, 213, 212), (214, 216, 217), (217, 215, 214), (216, 218, 219), (219, 217, 216), (218, 220, 221), (221, 219, 218), (220, 222, 223), (223, 221, 220), (222, 224, 225), (225, 223, 222), (224, 226, 227), (227, 225, 224), (226, 228, 229), (229, 227, 226), (228, 230, 231), (231, 229, 228), (230, 232, 233), (233, 231, 230), (223, 234, 235), (235, 221, 223), (232, 236, 237), (237, 233, 232), (236, 172, 175), (175, 237, 236), (176, 238, 239), (239, 178, 176), (240, 241, 242), (242, 243, 244), (244, 245, 246), (246, 247, 248), (248, 249, 250), (250, 251, 252), (252, 253, 254), (254, 255, 256), (256, 257, 258), (258, 259, 260), (260, 261, 262), (262, 263, 235), (235, 234, 264), (264, 265, 266), (266, 267, 268), (268, 269, 240), (240, 242, 244), (244, 246, 248), (248, 250, 252), (252, 254, 256), (256, 258, 260), (260, 262, 235), (235, 264, 266), (266, 268, 240), (240, 244, 248), (248, 252, 256), (256, 260, 235), (235, 266, 240), (240, 248, 256), (256, 235, 240), (179, 243, 242), (242, 177, 179), (197, 252, 251), (251, 195, 197), (215, 261, 260), (260, 213, 215), (233, 268, 267), (267, 231, 233), (189, 248, 247), (247, 187, 189), (207, 257, 256), (256, 205, 207), (225, 264, 234), (234, 223, 225), (181, 244, 243), (243, 179, 181), (199, 253, 252), (252, 197, 199), (217, 262, 261), (261, 215, 217), (237, 269, 268), (268, 233, 237), (191, 249, 248), (248, 189, 191), (209, 258, 257), (257, 207, 209), (227, 265, 264), (264, 225, 227), (183, 245, 244), (244, 181, 183), (201, 254, 253), (253, 199, 201), (219, 263, 262), (262, 217, 219), (174, 241, 240), (240, 175, 174), (175, 240, 269), (269, 237, 175), (193, 250, 249), (249, 191, 193), (211, 259, 258), (258, 209, 211), (229, 266, 265), (265, 227, 229), (185, 246, 245), (245, 183, 185), (203, 255, 254), (254, 201, 203), (221, 235, 263), (263, 219, 221), (177, 242, 241), (241, 174, 177), (195, 251, 250), (250, 193, 195), (213, 260, 259), (259, 211, 213), (231, 267, 266), (266, 229, 231), (187, 247, 246), (246, 185, 187), (205, 256, 255), (255, 203, 205), (270, 271, 272), (272, 273, 274), (274, 275, 276), (276, 277, 278), (278, 279, 280), (280, 281, 282), (282, 283, 284), (284, 285, 286), (286, 287, 288), (288, 289, 290), (290, 291, 292), (292, 293, 294), (294, 295, 296), (296, 297, 298), (298, 299, 239), (239, 238, 270), (270, 272, 274), (274, 276, 278), (278, 280, 282), (282, 284, 286), (286, 288, 290), (290, 292, 294), (294, 296, 298), (298, 239, 270), (270, 274, 278), (278, 282, 286), (286, 290, 294), (294, 298, 270), (270, 278, 286), (286, 294, 270), (194, 292, 291), (291, 196, 194), (212, 283, 282), (282, 214, 212), (230, 274, 273), (273, 232, 230), (186, 296, 295), (295, 188, 186), (204, 287, 286), (286, 206, 204), (222, 278, 277), (277, 224, 222), (178, 239, 299), (299, 180, 178), (196, 291, 290), (290, 198, 196), (214, 282, 281), (281, 216, 214), (232, 273, 272), (272, 236, 232), (188, 295, 294), (294, 190, 188), (206, 286, 285), (285, 208, 206), (224, 277, 276), (276, 226, 224), (180, 299, 298), (298, 182, 180), (198, 290, 289), (289, 200, 198), (216, 281, 280), (280, 218, 216), (172, 271, 270), (270, 173, 172), (236, 272, 271), (271, 172, 236), (190, 294, 293), (293, 192, 190), (208, 285, 284), (284, 210, 208), (226, 276, 275), (275, 228, 226), (182, 298, 297), (297, 184, 182), (200, 289, 288), (288, 202, 200), (218, 280, 279), (279, 220, 218), (173, 270, 238), (238, 176, 173), (192, 293, 292), (292, 194, 192), (210, 284, 283), (283, 212, 210), (228, 275, 274), (274, 230, 228), (184, 297, 296), (296, 186, 184), (202, 288, 287), (287, 204, 202), (220, 279, 278), (278, 222, 220), (300, 301, 302), (302, 303, 300), (301, 304, 305), (305, 302, 301), (304, 306, 307), (307, 305, 304), (306, 308, 309), (309, 307, 306), (308, 310, 311), (311, 309, 308), (310, 312, 313), (313, 311, 310), (315, 313, 312), (320, 322, 323), (323, 321, 320), (322, 324, 325), (325, 323, 322), (324, 326, 327), (327, 325, 324), (326, 328, 329), (329, 327, 326), (328, 330, 331), (331, 329, 328), (330, 332, 333), (333, 331, 330), (332, 334, 335), (335, 333, 332), (334, 336, 337), (337, 335, 334), (336, 338, 339), (339, 337, 336), (338, 340, 341), (341, 339, 338), (340, 342, 343), (343, 341, 340), (342, 344, 345), (345, 343, 342), (344, 346, 347), (347, 345, 344), (346, 348, 349), (349, 347, 346), (348, 350, 351), (351, 349, 348), (350, 352, 353), (353, 351, 350), (352, 354, 355), (355, 353, 352), (354, 356, 357), (357, 355, 354), (356, 358, 359), (359, 357, 356), (358, 360, 361), (361, 359, 358), (351, 362, 363), (363, 349, 351), (360, 364, 365), (365, 361, 360), (364, 300, 303), (303, 365, 364), (304, 366, 367), (367, 306, 304), (368, 369, 370), (370, 371, 372), (372, 373, 374), (374, 375, 376), (376, 377, 378), (378, 379, 380), (380, 381, 382), (382, 383, 384), (384, 385, 386), (386, 387, 388), (388, 389, 390), (390, 391, 363), (363, 362, 392), (392, 393, 394), (394, 395, 396), (396, 397, 368), (368, 370, 372), (372, 374, 376), (376, 378, 380), (380, 382, 384), (384, 386, 388), (388, 390, 363), (363, 392, 394), (394, 396, 368), (368, 372, 376), (376, 380, 384), (384, 388, 363), (363, 394, 368), (368, 376, 384), (384, 363, 368), (307, 371, 370), (370, 305, 307), (325, 380, 379), (379, 323, 325), (343, 389, 388), (388, 341, 343), (361, 396, 395), (395, 359, 361), (317, 376, 375), (375, 315, 317), (335, 385, 384), (384, 333, 335), (353, 392, 362), (362, 351, 353), (309, 372, 371), (371, 307, 309), (327, 381, 380), (380, 325, 327), (345, 390, 389), (389, 343, 345), (365, 397, 396), (396, 361, 365), (319, 377, 376), (376, 317, 319), (337, 386, 385), (385, 335, 337), (355, 393, 392), (392, 353, 355), (311, 373, 372), (372, 309, 311), (329, 382, 381), (381, 327, 329), (347, 391, 390), (390, 345, 347), (302, 369, 368), (368, 303, 302), (303, 368, 397), (397, 365, 303), (321, 378, 377), (377, 319, 321), (339, 387, 386), (386, 337, 339), (357, 394, 393), (393, 355, 357), (313, 374, 373), (373, 311, 313), (331, 383, 382), (382, 329, 331), (349, 363, 391), (391, 347, 349), (305, 370, 369), (369, 302, 305), (323, 379, 378), (378, 321, 323), (341, 388, 387), (387, 339, 341), (359, 395, 394), (394, 357, 359), (315, 375, 374), (374, 313, 315), (333, 384, 383), (383, 331, 333), (398, 399, 400), (400, 401, 402), (402, 403, 404), (404, 405, 406), (406, 407, 408), (408, 409, 410), (410, 411, 412), (412, 413, 414), (414, 415, 416), (416, 417, 418), (418, 419, 420), (420, 421, 422), (422, 423, 424), (424, 425, 426), (426, 427, 367), (367, 366, 398), (398, 400, 402), (402, 404, 406), (406, 408, 410), (410, 412, 414), (414, 416, 418), (418, 420, 422), (422, 424, 426), (426, 367, 398), (398, 402, 406), (406, 410, 414), (414, 418, 422), (422, 426, 398), (398, 406, 414), (414, 422, 398), (322, 420, 419), (419, 324, 322), (340, 411, 410), (410, 342, 340), (358, 402, 401), (401, 360, 358), (314, 424, 423), (423, 316, 314), (332, 415, 414), (414, 334, 332), (350, 406, 405), (405, 352, 350), (306, 367, 427), (427, 308, 306), (324, 419, 418), (418, 326, 324), (342, 410, 409), (409, 344, 342), (360, 401, 400), (400, 364, 360), (316, 423, 422), (422, 318, 316), (334, 414, 413), (413, 336, 334), (352, 405, 404), (404, 354, 352), (308, 427, 426), (426, 310, 308), (326, 418, 417), (417, 328, 326), (344, 409, 408), (408, 346, 344), (300, 399, 398), (398, 301, 300), (364, 400, 399), (399, 300, 364), (318, 422, 421), (421, 320, 318), (336, 413, 412), (412, 338, 336), (354, 404, 403), (403, 356, 354), (310, 426, 425), (425, 312, 310), (328, 417, 416), (416, 330, 328), (346, 408, 407), (407, 348, 346), (301, 398, 366), (366, 304, 301), (320, 421, 420), (420, 322, 320), (338, 412, 411), (411, 340, 338), (356, 403, 402), (402, 358, 356), (312, 425, 424), (424, 314, 312), (330, 416, 415), (415, 332, 330), (348, 407, 406), (406, 350, 348), (429, 430, 431), (431, 432, 429), (430, 429, 433), (428, 434, 429), (429, 435, 428), (435, 429, 432), (432, 436, 435), (429, 434, 437), (437, 433, 429), (428, 435, 439), (439, 438, 428), (440, 441, 442), (442, 443, 440), (441, 444, 445), (445, 442, 441), (444, 446, 447), (447, 445, 444), (446, 448, 449), (449, 447, 446), (448, 450, 451), (451, 449, 448), (450, 452, 453), (453, 451, 450), (452, 454, 455), (455, 453, 452), (454, 456, 457), (457, 455, 454), (456, 458, 459), (459, 457, 456), (458, 460, 461), (461, 459, 458), (460, 462, 463), (463, 461, 460), (462, 464, 465), (465, 463, 462), (464, 466, 467), (467, 465, 464), (466, 468, 469), (469, 467, 466), (468, 470, 471), (471, 469, 468), (470, 472, 473), (473, 471, 470), (472, 474, 475), (475, 473, 472), (474, 476, 477), (477, 475, 474), (476, 478, 479), (479, 477, 476), (478, 480, 481), (481, 479, 478), (480, 482, 483), (483, 481, 480), (482, 484, 485), (485, 483, 482), (484, 486, 487), (487, 485, 484), (486, 488, 489), (489, 487, 486), (488, 490, 491), (491, 489, 488), (490, 492, 493), (493, 491, 490), (492, 494, 495), (495, 493, 492), (494, 496, 497), (497, 495, 494), (496, 498, 499), (499, 497, 496), (498, 500, 501), (501, 499, 498), (443, 442, 445), (445, 447, 449), (449, 451, 453), (453, 455, 457), (457, 459, 461), (461, 463, 465), (465, 467, 469), (469, 471, 473), (473, 475, 477), (477, 479, 481), (481, 483, 485), (485, 487, 489), (489, 491, 493), (493, 495, 497), (497, 499, 501), (501, 502, 443), (443, 445, 449), (449, 453, 457), (457, 461, 465), (465, 469, 473), (473, 477, 481), (481, 485, 489), (489, 493, 497), (497, 501, 443), (443, 449, 457), (457, 465, 473), (473, 481, 489), (489, 497, 443), (443, 457, 473), (473, 489, 443), (500, 503, 502), (502, 501, 500), (503, 440, 443), (443, 502, 503), (441, 440, 503), (503, 500, 498), (498, 496, 494), (494, 492, 490), (490, 488, 486), (486, 484, 482), (482, 480, 478), (478, 476, 474), (474, 472, 470), (470, 468, 466), (466, 464, 462), (462, 460, 458), (458, 456, 454), (454, 452, 450), (450, 448, 446), (446, 444, 441), (441, 503, 498), (498, 494, 490), (490, 486, 482), (482, 478, 474), (474, 470, 466), (466, 462, 458), (458, 454, 450), (450, 446, 441), (441, 498, 490), (490, 482, 474), (474, 466, 458), (458, 450, 441), (441, 490, 474), (474, 458, 441), (504, 505, 506), (505, 507, 508), (508, 506, 505), (507, 509, 510), (510, 508, 507), (509, 511, 512), (512, 510, 509), (513, 514, 515), (515, 516, 513), (517, 518, 519), (519, 520, 517), (521, 522, 523), (523, 524, 521), (525, 526, 514), (514, 513, 525), (527, 521, 524), (524, 528, 527), (529, 515, 514), (514, 526, 529), (533, 517, 520), (520, 534, 533), (530, 535, 536), (536, 531, 530), (537, 538, 539), (539, 540, 537), (541, 542, 543), (543, 544, 541), (545, 546, 539), (539, 538, 545), (546, 547, 548), (549, 540, 539), (546, 548, 549), (549, 539, 546), (550, 547, 546), (546, 545, 550), (551, 552, 542), (542, 541, 551), (520, 519, 548), (548, 547, 520), (532, 531, 552), (552, 551, 532), (534, 520, 547), (547, 550, 534), (531, 536, 553), (553, 552, 531), (542, 552, 553), (553, 554, 555), (555, 543, 542), (553, 555, 542), (516, 515, 535), (535, 530, 516), (556, 522, 517), (517, 533, 556), (557, 558, 530), (522, 521, 518), (518, 517, 522), (518, 521, 559), (559, 560, 518), (515, 529, 563), (563, 535, 515), (529, 556, 533), (533, 563, 529), (536, 564, 565), (565, 553, 536), (564, 534, 550), (550, 565, 564), (519, 566, 567), (567, 548, 519), (566, 532, 551), (551, 567, 566), (548, 567, 568), (568, 549, 548), (567, 551, 541), (541, 568, 567), (553, 565, 569), (569, 554, 553), (565, 550, 545), (545, 569, 565), (554, 569, 570), (570, 555, 554), (569, 545, 538), (538, 570, 569), (549, 568, 537), (537, 540, 549), (568, 541, 544), (544, 537, 568), (543, 555, 570), (570, 544, 543), (544, 570, 538), (538, 537, 544), (535, 563, 564), (564, 536, 535), (563, 533, 534), (534, 564, 563), (518, 562, 566), (566, 519, 518), (522, 556, 571), (571, 523, 522), (556, 529, 526), (526, 571, 556), (516, 561, 525), (525, 513, 516), (561, 527, 528), (528, 525, 561), (524, 523, 571), (571, 528, 524), (528, 571, 526), (526, 525, 528), (572, 573, 558), (558, 557, 572), (516, 530, 558), (558, 573, 516), (561, 516, 573), (573, 572, 561), (559, 574, 575), (575, 560, 559), (521, 527, 574), (574, 559, 521), (562, 518, 560), (560, 575, 562), (576, 577, 578), (578, 579, 576), (580, 581, 582), (582, 583, 580), (584, 585, 586), (586, 587, 584), (588, 589, 579), (579, 576, 588), (590, 584, 585), (585, 591, 590), (592, 578, 579), (579, 589, 592), (593, 594, 595), (595, 596, 593), (597, 580, 581), (581, 598, 597), (596, 595, 599), (599, 600, 596), (601, 602, 603), (603, 604, 601), (608, 609, 603), (603, 602, 608), (610, 611, 609), (609, 603, 604), (612, 610, 609), (609, 604, 612), (613, 611, 609), (609, 608, 613), (614, 615, 606), (606, 605, 614), (581, 611, 610), (610, 582, 581), (594, 614, 615), (615, 595, 594), (598, 581, 611), (611, 613, 598), (595, 615, 616), (616, 599, 595), (616, 615, 606), (617, 618, 616), (606, 617, 616), (577, 596, 600), (600, 578, 577), (619, 587, 580), (580, 597, 619), (596, 593, 620), (620, 621, 596), (587, 580, 583), (583, 584, 587), (583, 622, 623), (623, 584, 583), (578, 592, 626), (626, 600, 578), (592, 619, 597), (597, 626, 592), (599, 627, 628), (628, 616, 599), (627, 598, 613), (613, 628, 627), (582, 610, 629), (629, 630, 582), (630, 629, 614), (614, 594, 630), (610, 629, 631), (631, 612, 610), (629, 614, 605), (605, 631, 629), (616, 628, 632), (632, 618, 616), (628, 613, 608), (608, 632, 628), (618, 632, 633), (633, 617, 618), (632, 608, 602), (602, 633, 632), (612, 631, 601), (601, 604, 612), (631, 605, 607), (607, 601, 631), (607, 633, 602), (602, 601, 607), (600, 626, 627), (627, 599, 600), (626, 597, 598), (598, 627, 626), (583, 582, 630), (630, 624, 583), (624, 630, 594), (587, 619, 634), (634, 586, 587), (619, 592, 589), (589, 634, 619), (577, 625, 588), (588, 576, 577), (625, 590, 591), (591, 588, 625), (585, 586, 634), (634, 591, 585), (591, 634, 589), (589, 588, 591), (635, 636, 621), (621, 620, 635), (577, 636, 621), (621, 596, 577), (625, 577, 636), (636, 635, 625), (623, 637, 638), (638, 622, 623), (590, 637, 638), (584, 590, 637), (637, 623, 584), (624, 583, 622), (622, 638, 624), (639, 640, 641), (641, 642, 639), (640, 643, 644), (644, 641, 640), (643, 645, 646), (646, 644, 643), (645, 647, 648), (648, 646, 645), (647, 649, 650), (650, 648, 647), (649, 651, 652), (652, 650, 649), (651, 653, 654), (654, 652, 651), (653, 655, 656), (656, 654, 653), (655, 657, 658), (658, 656, 655), (657, 659, 660), (660, 658, 657), (659, 661, 662), (662, 660, 659), (661, 663, 664), (664, 662, 661), (663, 665, 666), (666, 664, 663), (665, 667, 668), (668, 666, 665), (667, 669, 670), (670, 668, 667), (669, 671, 672), (672, 670, 669), (671, 673, 674), (674, 672, 671), (673, 675, 676), (676, 674, 673), (675, 677, 678), (678, 676, 675), (677, 679, 680), (680, 678, 677), (679, 681, 682), (682, 680, 679), (681, 683, 684), (684, 682, 681), (683, 685, 686), (686, 684, 683), (685, 687, 688), (688, 686, 685), (687, 689, 690), (690, 688, 687), (689, 691, 692), (692, 690, 689), (691, 693, 694), (694, 692, 691), (693, 695, 696), (696, 694, 693), (695, 697, 698), (698, 696, 695), (697, 699, 700), (700, 698, 697), (642, 641, 644), (644, 646, 648), (648, 650, 652), (652, 654, 656), (656, 658, 660), (660, 662, 664), (664, 666, 668), (668, 670, 672), (672, 674, 676), (676, 678, 680), (680, 682, 684), (684, 686, 688), (688, 690, 692), (692, 694, 696), (696, 698, 700), (700, 701, 642), (642, 644, 648), (648, 652, 656), (656, 660, 664), (664, 668, 672), (672, 676, 680), (680, 684, 688), (688, 692, 696), (696, 700, 642), (642, 648, 656), (656, 664, 672), (672, 680, 688), (688, 696, 642), (642, 656, 672), (672, 688, 642), (699, 702, 701), (701, 700, 699), (702, 639, 642), (642, 701, 702), (640, 639, 702), (702, 699, 697), (697, 695, 693), (693, 691, 689), (689, 687, 685), (685, 683, 681), (681, 679, 677), (677, 675, 673), (673, 671, 669), (669, 667, 665), (665, 663, 661), (661, 659, 657), (657, 655, 653), (653, 651, 649), (649, 647, 645), (645, 643, 640), (640, 702, 697), (697, 693, 689), (689, 685, 681), (681, 677, 673), (673, 669, 665), (665, 661, 657), (657, 653, 649), (649, 645, 640), (640, 697, 689), (689, 681, 673), (673, 665, 657), (657, 649, 640), (640, 689, 673), (673, 657, 640), (703, 705, 706), (706, 704, 703), (705, 707, 708), (708, 706, 705), (707, 709, 710), (710, 708, 707), (709, 711, 712), (712, 710, 709), (721, 714, 716, 722), (722, 716, 720, 723), (730, 729, 725, 727), (724, 718, 714, 721), (715, 719, 717, 713), (720, 716, 714, 718), (717, 724, 721, 713), (719, 723, 724, 717), (715, 722, 723, 719), (713, 721, 722, 715), (727, 725, 726, 728), (729, 731, 726, 725), (727, 728, 734, 733), (731, 732, 728, 726), (718, 724, 732, 731), (724, 723, 730, 732), (720, 718, 731, 729), (723, 720, 729, 730), (736, 735, 733, 734), (732, 730, 735, 736), (728, 732, 736, 734), (730, 727, 733, 735), (737, 738, 740, 739), (739, 740, 744, 743), (743, 744, 742, 741), (741, 742, 738, 737), (739, 743, 741, 737), (744, 740, 738, 742)])
me_cube_002.polygons.foreach_set('material_index', [0, 0, 0, 0, 0, 0, 0, 0, 0, 0, 0, 0, 0, 0, 0, 0, 0, 0, 0, 0, 0, 0, 1, 1, 1, 1, 1, 1, 1, 1, 1, 1, 1, 1, 1, 1, 1, 1, 1, 1, 1, 1, 1, 1, 1, 1, 1, 1, 1, 1, 1, 1, 1, 1, 1, 1, 1, 1, 1, 1, 1, 1, 1, 1, 1, 1, 1, 1, 1, 1, 1, 1, 1, 1, 1, 1, 1, 1, 1, 1, 1, 1, 1, 1, 1, 1, 1, 1, 1, 1, 1, 1, 1, 1, 1, 1, 1, 1, 1, 1, 1, 1, 1, 1, 1, 1, 1, 1, 1, 1, 1, 1, 1, 1, 1, 1, 1, 1, 1, 1, 1, 1, 1, 1, 1, 1, 1, 1, 1, 1, 1, 1, 1, 1, 1, 1, 1, 1, 1, 1, 1, 1, 1, 1, 1, 1, 1, 1, 1, 1, 1, 1, 1, 1, 1, 1, 1, 1, 1, 1, 1, 1, 1, 1, 1, 1, 1, 1, 1, 1, 1, 1, 1, 1, 1, 1, 1, 1, 1, 1, 1, 1, 1, 1, 1, 1, 1, 1, 1, 1, 1, 1, 1, 1, 1, 1, 1, 1, 1, 1, 1, 1, 1, 1, 1, 1, 1, 1, 1, 1, 1, 1, 1, 1, 1, 1, 1, 1, 1, 1, 1, 1, 1, 1, 1, 1, 1, 1, 1, 1, 1, 1, 1, 1, 1, 1, 1, 1, 1, 1, 1, 1, 1, 1, 1, 1, 1, 1, 1, 1, 1, 1, 1, 1, 1, 1, 1, 1, 1, 1, 1, 1, 1, 1, 1, 1, 1, 1, 1, 1, 1, 1, 1, 1, 1, 1, 1, 1, 1, 1, 1, 1, 1, 1, 1, 1, 1, 1, 1, 1, 1, 1, 1, 1, 1, 1, 1, 1, 1, 1, 1, 1, 1, 1, 1, 1, 1, 1, 1, 1, 1, 1, 1, 1, 1, 1, 1, 1, 1, 1, 1, 1, 1, 1, 1, 1, 1, 1, 1, 1, 1, 1, 1, 1, 1, 1, 1, 1, 1, 1, 1, 1, 1, 1, 1, 1, 1, 1, 1, 1, 1, 1, 1, 1, 1, 1, 1, 1, 1, 1, 1, 1, 1, 1, 1, 1, 1, 1, 1, 1, 1, 1, 1, 1, 1, 1, 1, 1, 1, 1, 1, 1, 1, 1, 1, 1, 1, 1, 1, 1, 1, 1, 1, 1, 1, 1, 1, 1, 1, 1, 1, 1, 1, 1, 1, 1, 1, 1, 1, 1, 1, 1, 1, 1, 1, 1, 1, 1, 1, 1, 1, 1, 1, 1, 1, 1, 1, 1, 1, 1, 1, 1, 1, 1, 1, 1, 1, 1, 1, 1, 1, 1, 1, 1, 1, 1, 1, 1, 1, 1, 1, 1, 1, 1, 1, 1, 1, 1, 1, 1, 1, 1, 1, 1, 1, 1, 1, 1, 1, 1, 1, 1, 1, 1, 1, 1, 1, 1, 1, 1, 1, 1, 1, 1, 1, 1, 1, 1, 1, 1, 1, 1, 1, 1, 1, 1, 1, 1, 1, 1, 1, 1, 1, 1, 1, 1, 1, 1, 1, 1, 1, 1, 1, 1, 1, 1, 1, 1, 1, 1, 1, 1, 1, 1, 1, 1, 1, 1, 1, 1, 1, 1, 1, 1, 1, 1, 1, 1, 1, 1, 1, 1, 1, 1, 1, 1, 1, 1, 1, 1, 1, 1, 1, 1, 1, 1, 1, 1, 1, 1, 1, 1, 1, 1, 1, 1, 1, 1, 1, 1, 1, 1, 1, 1, 1, 1, 1, 1, 1, 1, 1, 1, 1, 1, 1, 1, 1, 1, 1, 1, 1, 1, 1, 1, 1, 1, 1, 1, 1, 1, 1, 1, 1, 1, 1, 1, 1, 1, 1, 1, 1, 1, 1, 1, 1, 1, 1, 1, 1, 1, 1, 1, 1, 1, 1, 1, 1, 1, 1, 1, 1, 1, 1, 1, 1, 1, 1, 1, 1, 1, 1, 1, 1, 1, 1, 1, 1, 1, 1, 1, 1, 1, 1, 1, 1, 1, 1, 1, 1, 1, 1, 1, 1, 1, 1, 1, 1, 1, 1, 1, 1, 1, 1, 1, 1, 1, 1, 1, 1, 1, 1, 1, 1, 1, 1, 1, 1, 1, 1, 1, 1, 1, 1, 1, 1, 1, 1, 1, 1, 1, 1, 1, 1, 1, 1, 1, 1, 1, 1, 1, 1, 1, 1, 1, 1, 1, 1, 1, 1, 1, 1, 1, 1, 1, 1, 1, 1, 1, 1, 1, 1, 1, 1, 1, 1, 1, 1, 1, 1, 1, 1, 1, 1, 1, 1, 1, 1, 1, 1, 1, 1, 1, 1, 1, 1, 1, 1, 1, 1, 1, 1, 1, 1, 1, 1, 1, 1, 1, 1, 1, 1, 1, 1, 1, 1, 1, 1, 1, 1, 1, 1, 1, 1, 1, 1, 1, 1, 1, 1, 1, 1, 1, 1, 1, 1, 1, 1, 1, 1, 1, 1, 1, 1, 1, 1, 1, 1, 1, 1, 1, 1, 1, 1, 1, 1, 1, 1, 1, 1, 1, 1, 1, 1, 1, 1, 1, 1, 1, 1, 1, 1, 1, 1, 1, 1, 1, 1, 1, 1, 1, 1, 1, 1, 1, 1, 1, 1, 1, 1, 1, 1, 1, 1, 1, 1, 1, 1, 1, 1, 1, 1, 1, 1, 1, 1, 1, 1, 1, 1, 1, 1, 1, 1, 1, 1, 1, 1, 1, 1, 1, 1, 1, 1, 1, 1, 1, 1, 1, 1, 1, 1, 1, 1, 1, 1, 1, 1, 1, 1, 1, 1, 1, 1, 1, 1, 1, 1, 1, 1, 1, 1, 1, 1, 1, 1, 1, 1, 1, 1, 1, 1, 1, 1, 1, 1, 1, 1, 1, 1, 1, 1, 1, 1, 1, 1, 1, 1, 1, 1, 1, 1, 1, 1, 1, 1, 1, 1, 1, 1, 1, 1, 1, 1, 1, 1, 1, 1, 1, 1, 1, 1, 1, 1, 1, 1, 1, 1, 1, 1, 1, 1, 1, 1, 1, 1, 1, 1, 1, 1, 1, 1, 1, 1, 1, 1, 1, 1, 1, 1, 1, 1, 1, 1, 1, 1, 1, 1, 1, 1, 1, 1, 1, 1, 1, 1, 1, 1, 1, 1, 1, 1, 1, 1, 1, 1, 1, 1, 1, 1, 1, 1, 1, 1, 1, 1, 1, 1, 1, 1, 1, 1, 1, 1, 1, 1, 1, 1, 1, 1, 1, 1, 1, 1, 1, 1, 1, 1, 1, 1, 1, 1, 1, 1, 1, 1, 1, 1, 1, 1, 1, 1, 1, 1, 1, 1, 1, 1, 1, 1, 1, 1, 1, 1, 1, 1, 1, 1, 1, 1, 1, 1, 1, 1, 1, 1, 1, 1, 1, 1, 1, 1, 1, 1, 1, 1, 1, 1, 1, 1, 1, 1, 1, 1, 1, 1, 1, 1, 1, 1, 1, 1, 1, 1, 1, 1, 1, 1, 1, 1, 1, 1, 1, 1, 1, 1, 1, 1, 1, 1, 1, 1, 1, 1, 1, 1, 1, 1, 1, 1, 1, 1, 1, 1, 1, 1, 1, 1, 1, 1, 1, 1, 1, 1, 1, 1, 1, 1, 1, 1, 1, 1, 1, 1, 1, 1, 1, 1, 1, 1, 1, 1, 1, 1, 1, 1, 1, 1, 1, 1, 1, 1, 1, 1, 1, 1, 1, 1, 1, 1, 1, 1, 1, 1, 1, 1, 1, 1, 1, 1, 1, 1, 1, 1, 1, 1, 1, 1, 1, 1, 1, 1, 1, 1, 1, 1, 1, 1, 1, 1, 1, 1, 1, 1, 1, 1, 1, 1, 1, 1, 1, 1, 1, 1, 1, 1, 1, 1, 1, 1, 1, 1, 1, 1, 1, 1, 1, 1, 1, 1, 1, 1, 1, 1, 1, 1, 1, 1, 1, 1, 1, 1, 1, 1, 1, 1, 1, 1, 1, 1, 1, 1, 1, 1, 0, 0, 0, 0, 0, 0, 0, 0, 0, 0, 0, 0, 0, 0, 0, 0, 0, 0, 0, 0, 0, 0, 2, 2, 2, 2, 2, 2])
me_cube_002.materials.append(mat_material)
me_cube_002.materials.append(mat_material_001)
me_cube_002.materials.append(mat_material_002)
me_cube_002.use_remesh_preserve_volume = False
me_cube_002.use_remesh_preserve_attributes = False
me_cube_002.use_mirror_vertex_groups = False
me_cube_002.update()

# ---- objects
ob_trapezoid_table_005 = bpy.data.objects.new('Trapezoid Table.005', me_trapezoid_table_005)
ob_trapezoid_table_004 = bpy.data.objects.new('Trapezoid Table.004', me_trapezoid_table_004)
ob_trapezoid_table_003 = bpy.data.objects.new('Trapezoid Table.003', me_trapezoid_table_003)
ob_trapezoid_table_002 = bpy.data.objects.new('Trapezoid Table.002', me_trapezoid_table_002)
ob_trapezoid_table_000 = bpy.data.objects.new('Trapezoid Table.000', me_trapezoid_table_000)
ob_cube_002 = bpy.data.objects.new('Cube.002', me_cube_002)

# ---- transforms, parenting, visibility, modifiers, constraints
ob_trapezoid_table_005.location = (0.0, 0.0, 0.0)
ob_trapezoid_table_005.lineart.crease_threshold = 0.0
ob_trapezoid_table_004.location = (0.0, 0.0, 0.0)
ob_trapezoid_table_004.lineart.crease_threshold = 0.0
ob_trapezoid_table_003.location = (0.0, 0.0, 0.0)
ob_trapezoid_table_003.lineart.crease_threshold = 0.0
ob_trapezoid_table_002.location = (0.0, 0.0, 0.0)
ob_trapezoid_table_002.lineart.crease_threshold = 0.0
ob_trapezoid_table_000.location = (0.0, 0.0, 0.0)
ob_trapezoid_table_000.lineart.crease_threshold = 0.0
ob_cube_002.location = (0.0, 0.0, 0.0)
ob_cube_002.scale = (0.554, 0.554, 0.554)
ob_cube_002.lineart.crease_threshold = 0.0

# ---- collection membership
col_collection_11.objects.link(ob_trapezoid_table_005)
col_collection_11.objects.link(ob_trapezoid_table_004)
col_collection_11.objects.link(ob_trapezoid_table_003)
col_collection_11.objects.link(ob_trapezoid_table_002)
col_collection_11.objects.link(ob_trapezoid_table_000)
col_collection_11.objects.link(ob_cube_002)

# ---- scene / render settings (as saved in the file)
scene.frame_start = 1; scene.frame_end = 200; scene.frame_set(58)
scene.render.engine = 'CYCLES'
scene.render.resolution_percentage = 50
scene.render.dither_intensity = 0.0
scene.cycles.use_denoising = False
scene.cycles.samples = 128
scene.cycles.sampling_pattern = 'TABULATED_SOBOL'
scene.cycles.use_adaptive_sampling = False
scene.cycles.use_light_tree = False
scene.cycles.blur_glossy = 0.0
scene.cycles.sample_clamp_indirect = 0.0
scene.view_settings.view_transform = 'Standard'
bpy.context.view_layer.update()

# ---- added for rendering (the .blend has no active camera and no usable light): camera, sun
cam_auto = bpy.data.cameras.new('AutoCamera')
cam_auto.lens = 50.0
cam_auto.sensor_width = 36.0
cam_auto.clip_end = 1000.0
ob_auto_camera = bpy.data.objects.new('AutoCamera', cam_auto)
scene.collection.objects.link(ob_auto_camera)
ob_auto_camera.location = (3.20897, -3.60266, 1.50276)
ob_auto_camera.rotation_euler = (1.09748, -7.21219e-08, 0.694738)
scene.camera = ob_auto_camera
light_auto_sun = bpy.data.lights.new('AutoSun', 'SUN')
light_auto_sun.energy = 3.0
light_auto_sun.angle = 0.0523599
ob_auto_sun = bpy.data.objects.new('AutoSun', light_auto_sun)
scene.collection.objects.link(ob_auto_sun)
ob_auto_sun.rotation_euler = (0.872665, 0.174533, 0.523599)
bpy.context.view_layer.update()
